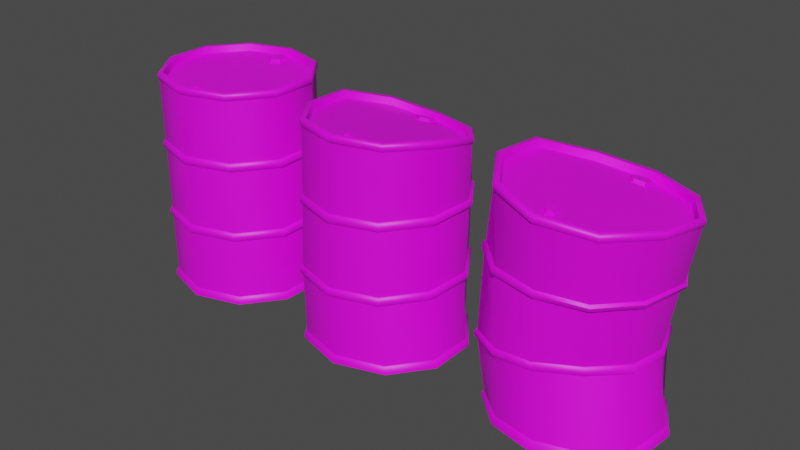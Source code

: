 # Source: Metal_Barrels.blend  (saved by Blender 2.93.20; exported with 4.5.12 LTS)
import bpy
from mathutils import Matrix  # noqa: F401  (used for matrix-valued properties, if any)

bpy.ops.wm.read_factory_settings(use_empty=True)
scene = bpy.context.scene
scene.name = 'Scene'

# ---- collections
col_collection = bpy.data.collections.new('Collection'); scene.collection.children.link(col_collection)

# ---- images (referenced by path relative to the original .blend; pixels are not part of the script)
import os
ASSET_DIR = os.environ.get("B2B_ASSET_DIR", "")  # directory of the original .blend (textures are referenced by path, not embedded)
HERE = os.path.dirname(os.path.abspath(__file__))  # packed textures are extracted next to this script under _unpacked/

def load_image(name, relpath, width, height, colorspace="sRGB"):
    """Load a texture the original file referenced (path relative to the .blend, or extracted next to this script)."""
    p = next((c for c in (os.path.join(HERE, relpath), os.path.join(ASSET_DIR, relpath)) if relpath and os.path.exists(c)), "")
    if p:
        img = bpy.data.images.load(p, check_existing=True)
        img.name = name
    else:  # same state as the original file: an image datablock whose file is absent (Cycles renders it pink)
        img = bpy.data.images.new(name, width, height)
        img.source = "FILE"
        img.filepath = "//" + (relpath or name)
    img.colorspace_settings.name = colorspace
    return img
img_uv_grid = load_image('Uv_Grid', '', 1024, 1024, 'sRGB')
img_barrel_metal_id = load_image('Barrel_Metal_ID', 'Barrel_Metal/Barrel_Metal_ID.png', 1024, 1024, 'sRGB')
img_abandoned_slipway_8k_hdr = load_image('abandoned_slipway_8k.hdr', 'abandoned_slipway_8k.hdr', 1024, 1024, 'Linear Rec.709')

# ---- materials (node trees are filled in below, after node groups)
mat_matti = bpy.data.materials.new('Matti')
mat_matti.use_transparent_shadow = False

# ---- node groups
ng_auto_smooth = bpy.data.node_groups.new('Auto Smooth', 'GeometryNodeTree')
_s = ng_auto_smooth.interface.new_socket(name='Geometry', in_out='OUTPUT', socket_type='NodeSocketGeometry')
_s = ng_auto_smooth.interface.new_socket(name='Geometry', in_out='INPUT', socket_type='NodeSocketGeometry')
_s = ng_auto_smooth.interface.new_socket(name='Angle', in_out='INPUT', socket_type='NodeSocketFloat')
_s.subtype = 'ANGLE'
_s.min_value = 0.0
_s.max_value = 3.142
ng_auto_smooth.is_modifier = True
_N = ng_auto_smooth.nodes; _L = ng_auto_smooth.links
n0 = _N.new('NodeGroupOutput'); n0.name = 'Group Output'; n0.location = (480, -100)
n1 = _N.new('NodeGroupInput'); n1.name = 'Group Input'; n1.location = (-420, -300)
n2 = _N.new('NodeGroupInput'); n2.name = 'Group Input.001'; n2.location = (-60, -100)
n3 = _N.new('GeometryNodeSetShadeSmooth'); n3.name = 'Set Shade Smooth'; n3.location = (120, -100)
n3.domain = 'EDGE'
n4 = _N.new('GeometryNodeSetShadeSmooth'); n4.name = 'Set Shade Smooth.001'; n4.location = (300, -100)
n5 = _N.new('GeometryNodeInputMeshEdgeAngle'); n5.name = 'Edge Angle'; n5.location = (-420, -220)
n6 = _N.new('GeometryNodeInputEdgeSmooth'); n6.name = 'Is Edge Smooth'; n6.location = (-60, -160)
n7 = _N.new('GeometryNodeInputShadeSmooth'); n7.name = 'Is Face Smooth'; n7.location = (-240, -340)
n8 = _N.new('FunctionNodeBooleanMath'); n8.name = 'Boolean Math'; n8.location = (-60, -220)
n9 = _N.new('FunctionNodeCompare'); n9.name = 'Compare'; n9.location = (-240, -180)
n9.operation = 'LESS_EQUAL'
_L.new(n5.outputs[0], n9.inputs[0])
_L.new(n4.outputs[0], n0.inputs[0])
_L.new(n1.outputs[1], n9.inputs[1])
_L.new(n9.outputs[0], n8.inputs[0])
_L.new(n7.outputs[0], n8.inputs[1])
_L.new(n2.outputs[0], n3.inputs[0])
_L.new(n6.outputs[0], n3.inputs[1])
_L.new(n3.outputs[0], n4.inputs[0])
_L.new(n8.outputs[0], n3.inputs[2])
n0.is_active_output = True

# ---- material node trees
mat_matti.use_nodes = True; mat_matti.node_tree.nodes.clear()
_N = mat_matti.node_tree.nodes; _L = mat_matti.node_tree.links
n0 = _N.new('ShaderNodeBsdfPrincipled'); n0.name = 'Principled BSDF'; n0.location = (10, 300)
n0.distribution = 'GGX'
n0.subsurface_method = 'BURLEY'
n0.inputs[3].default_value = 1.45
n0.inputs[27].default_value = (0.0, 0.0, 0.0, 1.0)
n0.inputs[28].default_value = 1.0
n1 = _N.new('ShaderNodeOutputMaterial'); n1.name = 'Material Output'; n1.location = (300, 300)
n2 = _N.new('ShaderNodeTexImage'); n2.name = 'Image Texture'; n2.location = (-543, 379)
n2.image = img_uv_grid
n3 = _N.new('ShaderNodeTexImage'); n3.name = 'Image Texture.001'; n3.location = (-537, -24)
n3.image = img_barrel_metal_id
_L.new(n0.outputs[0], n1.inputs[0])
_L.new(n2.outputs[0], n0.inputs[0])
n1.is_active_output = True

# ---- world
world_world = bpy.data.worlds.new('World'); scene.world = world_world
world_world.use_nodes = True; world_world.node_tree.nodes.clear()
_N = world_world.node_tree.nodes; _L = world_world.node_tree.links
n0 = _N.new('ShaderNodeMapping'); n0.name = 'Mapping'; n0.location = (27, 394)
n0.inputs[2].default_value = (-1.571, 0.0, 0.0)
n1 = _N.new('ShaderNodeTexCoord'); n1.name = 'Texture Coordinate'; n1.location = (-270, 355)
n2 = _N.new('ShaderNodeOutputWorld'); n2.name = 'World Output'; n2.location = (794, 319)
n3 = _N.new('ShaderNodeBackground'); n3.name = 'Background'; n3.location = (574, 296)
n3.inputs[0].default_value = (0.05509, 0.05509, 0.05509, 1.0)
n4 = _N.new('ShaderNodeTexImage'); n4.name = 'Image Texture'; n4.location = (247, 321)
n4.image = img_abandoned_slipway_8k_hdr
_L.new(n0.outputs[0], n4.inputs[0])
_L.new(n1.outputs[0], n0.inputs[0])
_L.new(n3.outputs[0], n2.inputs[0])
n2.is_active_output = True
world_world.use_sun_shadow = False
world_world.sun_shadow_jitter_overblur = 0.0

# ---- meshes
me_cylinder = bpy.data.meshes.new('Cylinder')
me_cylinder.from_pydata([(-0.5878, 0.809, 0.024), (1.619e-09, 0.9483, 2.001), (-0.9511, 0.309, 0.024), (0.5574, 0.7672, 2.001), (-0.9511, -0.309, 0.024), (0.9019, 0.293, 2.001), (-0.5878, -0.809, 0.024), (0.9019, -0.293, 2.001), (-8.742e-08, -1.0, 0.024), (0.5574, -0.7672, 2.001), (0.5878, -0.809, 0.024), (-8.337e-08, -0.9483, 2.001), (0.9511, -0.309, 0.024), (-0.5574, -0.7672, 2.001), (0.9511, 0.309, 0.024), (-0.9019, -0.293, 2.001), (0.5878, 0.809, 0.024), (-0.9019, 0.293, 2.001), (0.0, 1.0, 0.024), (-0.5574, 0.7672, 2.001), (0.0, 1.0, 0.709), (0.0, 1.0, 0.6255), (0.0, 1.0, 1.375), (0.0, 1.0, 1.292), (0.5878, 0.809, 1.292), (0.5878, 0.809, 1.375), (0.5878, 0.809, 0.6255), (0.5878, 0.809, 0.709), (0.9511, 0.309, 1.292), (0.9511, 0.309, 1.375), (0.9511, 0.309, 0.6255), (0.9511, 0.309, 0.709), (0.9511, -0.309, 1.292), (0.9511, -0.309, 1.375), (0.9511, -0.309, 0.6255), (0.9511, -0.309, 0.709), (0.5878, -0.809, 1.292), (0.5878, -0.809, 1.375), (0.5878, -0.809, 0.6255), (0.5878, -0.809, 0.709), (-8.742e-08, -1.0, 1.292), (-8.742e-08, -1.0, 1.375), (-8.742e-08, -1.0, 0.6255), (-8.742e-08, -1.0, 0.709), (-0.5878, -0.809, 1.292), (-0.5878, -0.809, 1.375), (-0.5878, -0.809, 0.6255), (-0.5878, -0.809, 0.709), (-0.9511, -0.309, 1.292), (-0.9511, -0.309, 1.375), (-0.9511, -0.309, 0.6255), (-0.9511, -0.309, 0.709), (-0.9511, 0.309, 1.292), (-0.9511, 0.309, 1.375), (-0.9511, 0.309, 0.6255), (-0.9511, 0.309, 0.709), (-0.5878, 0.809, 1.292), (-0.5878, 0.809, 1.375), (-0.5878, 0.809, 0.6255), (-0.5878, 0.809, 0.709), (0.6086, 0.8377, 0.6486), (0.6086, 0.8377, 0.686), (0.9847, 0.32, 0.6486), (0.9847, 0.32, 0.686), (0.9847, -0.32, 0.686), (0.9847, -0.32, 0.6486), (0.6086, -0.8377, 0.6486), (0.6086, -0.8377, 0.686), (-8.911e-08, -1.035, 0.686), (-8.911e-08, -1.035, 0.6486), (-0.6086, -0.8377, 0.6486), (-0.6086, -0.8377, 0.686), (-0.9847, -0.32, 0.6486), (-0.9847, -0.32, 0.686), (-0.9847, 0.32, 0.686), (-0.9847, 0.32, 0.6486), (1.404e-09, 1.035, 0.686), (1.404e-09, 1.035, 0.6486), (-0.6086, 0.8377, 0.6486), (-0.6086, 0.8377, 0.686), (0.6086, 0.8377, 1.315), (0.6086, 0.8377, 1.353), (0.9847, 0.32, 1.315), (0.9847, 0.32, 1.353), (0.9847, -0.32, 1.353), (0.9847, -0.32, 1.315), (0.6086, -0.8377, 1.315), (0.6086, -0.8377, 1.353), (-8.911e-08, -1.035, 1.353), (-8.911e-08, -1.035, 1.315), (-0.6086, -0.8377, 1.315), (-0.6086, -0.8377, 1.353), (-0.9847, -0.32, 1.315), (-0.9847, -0.32, 1.353), (-0.9847, 0.32, 1.353), (-0.9847, 0.32, 1.315), (1.404e-09, 1.035, 1.353), (1.404e-09, 1.035, 1.315), (-0.6086, 0.8377, 1.315), (-0.6086, 0.8377, 1.353), (0.0, 1.0, 0.06629), (0.5878, 0.809, 0.06629), (-0.5878, 0.809, 0.06629), (0.9511, 0.309, 0.06629), (0.9511, -0.309, 0.06629), (0.5878, -0.809, 0.06629), (-8.742e-08, -1.0, 0.06629), (-0.5878, -0.809, 0.06629), (-0.9511, -0.309, 0.06629), (-0.9511, 0.309, 0.06629), (7.646e-10, 1.039, 0.0006196), (0.6105, 0.8402, 0.0006196), (0.9877, 0.3209, 0.0006196), (0.9877, -0.3209, 0.0006196), (0.6105, -0.8402, 0.0006196), (-9.003e-08, -1.039, 0.0006196), (-0.6105, -0.8402, 0.0006196), (-0.9877, -0.3209, 0.0006196), (-0.9877, 0.3209, 0.0006196), (-0.6105, 0.8402, 0.0006196), (0.6105, 0.8402, 0.03575), (0.9877, 0.3209, 0.03575), (0.9877, -0.3209, 0.03575), (0.6105, -0.8402, 0.03575), (-9.003e-08, -1.039, 0.03575), (-0.6105, -0.8402, 0.03575), (-0.9877, -0.3209, 0.03575), (-0.9877, 0.3209, 0.03575), (7.646e-10, 1.039, 0.03575), (-0.6105, 0.8402, 0.03575), (-0.5878, 0.809, 1.933), (0.0, 1.0, 1.933), (0.5878, 0.809, 1.933), (0.9511, 0.309, 1.933), (0.9511, -0.309, 1.933), (0.5878, -0.809, 1.933), (-8.742e-08, -1.0, 1.933), (-0.5878, -0.809, 1.933), (-0.9511, -0.309, 1.933), (-0.9511, 0.309, 1.933), (-0.6013, 0.8276, 1.981), (-0.6013, 0.8276, 1.953), (9.092e-10, 1.023, 1.981), (9.092e-10, 1.023, 1.953), (0.6013, 0.8276, 1.981), (0.6013, 0.8276, 1.953), (0.9729, 0.3161, 1.953), (0.9729, 0.3161, 1.981), (0.9729, -0.3161, 1.981), (0.9729, -0.3161, 1.953), (0.6013, -0.8276, 1.981), (0.6013, -0.8276, 1.953), (-8.852e-08, -1.023, 1.981), (-8.852e-08, -1.023, 1.953), (-0.6013, -0.8276, 1.981), (-0.6013, -0.8276, 1.953), (-0.9729, -0.3161, 1.981), (-0.9729, -0.3161, 1.953), (-0.9729, 0.3161, 1.981), (-0.9729, 0.3161, 1.953), (0.5878, 0.809, 2.001), (0.0, 1.0, 2.001), (0.9511, 0.309, 2.001), (0.9511, -0.309, 2.001), (0.5878, -0.809, 2.001), (-8.742e-08, -1.0, 2.001), (-0.5878, -0.809, 2.001), (-0.9511, -0.309, 2.001), (-0.9511, 0.309, 2.001), (-0.5878, 0.809, 2.001), (0.5437, 0.7484, 1.938), (1.337e-09, 0.9251, 1.938), (0.8798, 0.2859, 1.938), (0.8798, -0.2859, 1.938), (0.5437, -0.7484, 1.938), (-8.157e-08, -0.9251, 1.938), (-0.5437, -0.7484, 1.938), (-0.8798, -0.2859, 1.938), (-0.8798, 0.2859, 1.938), (-0.5437, 0.7484, 1.938), (6.004e-08, 0.8344, 1.971), (-0.1022, 0.7723, 1.971), (-0.1022, 0.6482, 1.971), (7.036e-08, 0.5862, 1.971), (0.1022, 0.6482, 1.971), (0.1022, 0.7723, 1.971), (5.262e-08, -0.6393, 1.968), (-0.05297, -0.6715, 1.968), (-0.05297, -0.7358, 1.968), (5.796e-08, -0.7679, 1.968), (0.05297, -0.7358, 1.968), (0.05297, -0.6715, 1.968), (0.0, 1.0, 0.0006196), (0.5878, 0.809, 0.0006196), (0.9511, 0.309, 0.0006196), (0.9511, -0.309, 0.0006196), (0.5878, -0.809, 0.0006196), (-8.742e-08, -1.0, 0.0006196), (-0.5878, -0.809, 0.0006196), (-0.9511, -0.309, 0.0006196), (-0.9511, 0.309, 0.0006196), (-0.5878, 0.809, 0.0006196), (0.1022, 0.6482, 1.945), (0.1022, 0.7723, 1.945), (-0.1022, 0.6482, 1.945), (7.036e-08, 0.5862, 1.945), (6.004e-08, 0.8344, 1.945), (-0.1022, 0.7723, 1.945), (-0.1334, 0.7913, 1.938), (6.466e-08, 0.8723, 1.938), (-0.1334, 0.6293, 1.938), (7.813e-08, 0.5483, 1.938), (0.1334, 0.6293, 1.938), (0.1334, 0.7913, 1.938), (0.1334, 0.6293, 1.945), (-0.1334, 0.6293, 1.945), (6.466e-08, 0.8723, 1.945), (0.1334, 0.7913, 1.945), (7.813e-08, 0.5483, 1.945), (-0.1334, 0.7913, 1.945), (0.05297, -0.7358, 1.945), (0.05297, -0.6715, 1.945), (-0.05297, -0.7358, 1.945), (5.796e-08, -0.7679, 1.945), (5.262e-08, -0.6393, 1.945), (-0.05297, -0.6715, 1.945), (-0.07466, -0.6593, 1.938), (5.483e-08, -0.6144, 1.938), (-0.07466, -0.748, 1.938), (7.122e-08, -0.7928, 1.938), (0.07466, -0.748, 1.938), (0.07466, -0.6593, 1.938), (0.07466, -0.748, 1.945), (-0.07466, -0.748, 1.945), (5.483e-08, -0.6144, 1.945), (0.07466, -0.6593, 1.945), (7.122e-08, -0.7928, 1.945), (-0.07466, -0.6593, 1.945)], [], [(133, 146, 149, 134), (27, 24, 28, 31), (31, 28, 32, 35), (35, 32, 36, 39), (39, 36, 40, 43), (43, 40, 44, 47), (47, 44, 48, 51), (51, 48, 52, 55), (7, 5, 172, 173), (55, 52, 56, 59), (132, 145, 146, 133), (201, 192, 18, 0), (20, 23, 24, 27), (139, 159, 141, 130), (25, 29, 83, 81), (109, 54, 58, 102), (130, 141, 143, 131), (108, 50, 54, 109), (107, 46, 50, 108), (138, 157, 159, 139), (106, 42, 46, 107), (137, 155, 157, 138), (105, 38, 42, 106), (136, 153, 155, 137), (104, 34, 38, 105), (135, 151, 153, 136), (103, 30, 34, 104), (134, 149, 151, 135), (101, 26, 30, 103), (102, 58, 21, 100), (59, 56, 23, 20), (97, 80, 24, 23), (55, 59, 79, 74), (53, 57, 99, 94), (75, 78, 58, 54), (95, 98, 56, 52), (47, 51, 73, 71), (45, 49, 93, 91), (43, 47, 71, 68), (41, 45, 91, 88), (69, 70, 46, 42), (89, 90, 44, 40), (35, 39, 67, 64), (33, 37, 87, 84), (65, 66, 38, 34), (85, 86, 36, 32), (20, 27, 61, 76), (22, 25, 81, 96), (60, 62, 30, 26), (80, 82, 28, 24), (100, 21, 26, 101), (29, 33, 84, 83), (82, 85, 32, 28), (37, 41, 88, 87), (86, 89, 40, 36), (90, 92, 48, 44), (49, 53, 94, 93), (92, 95, 52, 48), (57, 22, 96, 99), (98, 97, 23, 56), (27, 31, 63, 61), (31, 35, 64, 63), (62, 65, 34, 30), (39, 43, 68, 67), (66, 69, 42, 38), (70, 72, 50, 46), (51, 55, 74, 73), (72, 75, 54, 50), (59, 20, 76, 79), (78, 77, 21, 58), (77, 78, 79, 76), (69, 66, 67, 68), (97, 98, 99, 96), (89, 86, 87, 88), (75, 72, 73, 74), (72, 70, 71, 73), (65, 62, 63, 64), (62, 60, 61, 63), (95, 92, 93, 94), (92, 90, 91, 93), (85, 82, 83, 84), (82, 80, 81, 83), (80, 97, 96, 81), (86, 85, 84, 87), (90, 89, 88, 91), (98, 95, 94, 99), (60, 77, 76, 61), (66, 65, 64, 67), (70, 69, 68, 71), (78, 75, 74, 79), (77, 60, 26, 21), (196, 195, 113, 114), (105, 106, 124, 123), (199, 198, 116, 117), (104, 105, 123, 122), (195, 194, 112, 113), (192, 201, 119, 110), (103, 104, 122, 121), (198, 197, 115, 116), (101, 103, 121, 120), (194, 193, 111, 112), (110, 128, 120, 111), (119, 129, 128, 110), (111, 120, 121, 112), (112, 121, 122, 113), (113, 122, 123, 114), (114, 123, 124, 115), (115, 124, 125, 116), (116, 125, 126, 117), (117, 126, 127, 118), (118, 127, 129, 119), (106, 107, 125, 124), (200, 199, 117, 118), (107, 108, 126, 125), (193, 192, 110, 111), (100, 101, 120, 128), (197, 196, 114, 115), (108, 109, 127, 126), (102, 100, 128, 129), (201, 200, 118, 119), (109, 102, 129, 127), (29, 133, 134, 33), (33, 134, 135, 37), (37, 135, 136, 41), (41, 136, 137, 45), (45, 137, 138, 49), (49, 138, 139, 53), (53, 139, 130, 57), (57, 130, 131, 22), (22, 131, 132, 25), (25, 132, 133, 29), (147, 162, 163, 148), (148, 163, 164, 150), (150, 164, 165, 152), (152, 165, 166, 154), (154, 166, 167, 156), (156, 167, 168, 158), (131, 143, 145, 132), (140, 169, 161, 142), (142, 161, 160, 144), (144, 160, 162, 147), (147, 148, 149, 146), (148, 150, 151, 149), (150, 152, 153, 151), (152, 154, 155, 153), (154, 156, 157, 155), (156, 158, 159, 157), (158, 140, 141, 159), (140, 142, 143, 141), (142, 144, 145, 143), (144, 147, 146, 145), (158, 168, 169, 140), (1, 3, 160, 161), (3, 5, 162, 160), (5, 7, 163, 162), (7, 9, 164, 163), (9, 11, 165, 164), (11, 13, 166, 165), (13, 15, 167, 166), (15, 17, 168, 167), (17, 19, 169, 168), (19, 1, 161, 169), (170, 171, 179, 178, 177, 176, 175, 174, 173, 172), (1, 19, 179, 171), (15, 13, 176, 177), (9, 7, 173, 174), (3, 1, 171, 170), (17, 15, 177, 178), (11, 9, 174, 175), (5, 3, 170, 172), (19, 17, 178, 179), (13, 11, 175, 176), (202, 203, 185, 184), (204, 205, 183, 182), (206, 207, 181, 180), (203, 206, 180, 185), (205, 202, 184, 183), (207, 204, 182, 181), (181, 182, 183, 184, 185, 180), (220, 221, 191, 190), (222, 223, 189, 188), (224, 225, 187, 186), (221, 224, 186, 191), (223, 220, 190, 189), (225, 222, 188, 187), (187, 188, 189, 190, 191, 186), (199, 200, 2, 4), (192, 193, 16, 18), (197, 198, 6, 8), (195, 196, 10, 12), (200, 201, 0, 2), (193, 194, 14, 16), (198, 199, 4, 6), (18, 16, 14, 12, 10, 8, 6, 4, 2, 0), (194, 195, 12, 14), (196, 197, 8, 10), (206, 203, 217, 216), (203, 202, 214, 217), (202, 205, 218, 214), (205, 204, 215, 218), (208, 210, 215, 219), (211, 212, 214, 218), (213, 209, 216, 217), (209, 208, 219, 216), (210, 211, 218, 215), (212, 213, 217, 214), (207, 206, 216, 219), (204, 207, 219, 215), (224, 221, 235, 234), (221, 220, 232, 235), (220, 223, 236, 232), (226, 228, 233, 237), (229, 230, 232, 236), (231, 227, 234, 235), (227, 226, 237, 234), (228, 229, 236, 233), (230, 231, 235, 232), (225, 224, 234, 237), (222, 225, 237, 233), (223, 222, 233, 236)])
me_cylinder.polygons.foreach_set('use_smooth', [1, 1, 1, 1, 1, 1, 1, 1, 1, 1, 1, 1, 1, 1, 1, 1, 1, 1, 1, 1, 1, 1, 1, 1, 1, 1, 1, 1, 1, 1, 1, 1, 1, 1, 1, 1, 1, 1, 1, 1, 1, 1, 1, 1, 1, 1, 1, 1, 1, 1, 1, 1, 1, 1, 1, 1, 1, 1, 1, 1, 1, 1, 1, 1, 1, 1, 1, 1, 1, 1, 1, 1, 1, 1, 1, 1, 1, 1, 1, 1, 1, 1, 1, 1, 1, 1, 1, 1, 1, 1, 1, 1, 1, 1, 1, 1, 1, 1, 1, 1, 1, 1, 1, 1, 1, 1, 1, 1, 1, 1, 1, 1, 1, 1, 1, 1, 1, 1, 1, 1, 1, 1, 1, 1, 1, 1, 1, 1, 1, 1, 1, 1, 1, 1, 1, 1, 1, 1, 1, 1, 1, 1, 1, 1, 1, 1, 1, 1, 1, 1, 1, 1, 1, 1, 1, 1, 1, 1, 1, 1, 1, 1, 1, 1, 1, 1, 1, 1, 1, 1, 1, 1, 0, 0, 0, 0, 0, 0, 0, 0, 0, 0, 0, 0, 0, 0, 1, 1, 1, 1, 1, 1, 1, 1, 1, 1, 0, 0, 0, 0, 0, 0, 0, 0, 0, 0, 0, 0, 0, 0, 0, 0, 0, 0, 0, 0, 0, 0, 0, 0])
_k = set([(20, 27), (20, 59), (21, 26), (21, 58), (22, 25), (22, 57), (23, 24), (23, 56), (24, 28), (25, 29), (26, 30), (27, 31), (28, 32), (29, 33), (30, 34), (31, 35), (32, 36), (33, 37), (34, 38), (35, 39), (36, 40), (37, 41), (38, 42), (39, 43), (40, 44), (41, 45), (42, 46), (43, 47), (44, 48), (45, 49), (46, 50), (47, 51), (48, 52), (49, 53), (50, 54), (51, 55), (52, 56), (53, 57), (54, 58), (55, 59), (100, 101), (100, 102), (101, 103), (102, 109), (103, 104), (104, 105), (105, 106), (106, 107), (107, 108), (108, 109), (130, 131), (130, 139), (131, 132), (132, 133), (133, 134), (134, 135), (135, 136), (136, 137), (137, 138), (138, 139)])
me_cylinder.attributes.new('sharp_edge', 'BOOLEAN', 'EDGE').data.foreach_set('value', [ (min(e.vertices), max(e.vertices)) in _k for e in me_cylinder.edges])
_uv = me_cylinder.uv_layers.new(name='UVMap')
_uv.uv.foreach_set('vector', [0.0186, 0.5008, 0.02367, 0.5008, 0.02367, 0.5983, 0.0186, 0.5983, 0.649, 0.5986, 0.5555, 0.5986, 0.5555, 0.4995, 0.649, 0.4995, 0.649, 0.4995, 0.5555, 0.4995, 0.5555, 0.4004, 0.649, 0.4004, 0.649, 0.4004, 0.5555, 0.4004, 0.5555, 0.3014, 0.649, 0.3014, 0.649, 0.3014, 0.5555, 0.3014, 0.5555, 0.2023, 0.649, 0.2023, 0.649, 0.2023, 0.5555, 0.2023, 0.5555, 0.1032, 0.649, 0.1032, 0.649, 0.1032, 0.5555, 0.1032, 0.5555, 0.004159, 0.649, 0.004159, 0.649, 0.9949, 0.5555, 0.9949, 0.5555, 0.8958, 0.649, 0.8958, 0.042, 0.5983, 0.042, 0.5008, 0.05319, 0.5008, 0.05319, 0.5983, 0.649, 0.8958, 0.5555, 0.8958, 0.5555, 0.7967, 0.649, 0.7967, 0.0186, 0.4033, 0.02367, 0.4033, 0.02367, 0.5008, 0.0186, 0.5008, 0.9003, 0.7951, 0.9003, 0.6964, 0.9042, 0.6964, 0.9042, 0.7951, 0.649, 0.6976, 0.5555, 0.6976, 0.5555, 0.5986, 0.649, 0.5986, 0.0186, 0.1109, 0.02367, 0.1109, 0.02367, 0.2083, 0.0186, 0.2083, 0.9683, 0.5962, 0.9682, 0.4987, 0.9748, 0.4988, 0.9749, 0.5962, 0.6573, 0.1032, 0.747, 0.1032, 0.747, 0.2023, 0.6573, 0.2023, 0.0186, 0.2083, 0.02367, 0.2083, 0.02367, 0.3058, 0.0186, 0.3058, 0.6573, 0.004159, 0.747, 0.004159, 0.747, 0.1032, 0.6573, 0.1032, 0.6573, 0.8958, 0.747, 0.8958, 0.747, 0.9949, 0.6573, 0.9949, 0.0186, 0.01336, 0.02367, 0.01336, 0.02367, 0.1109, 0.0186, 0.1109, 0.6573, 0.7967, 0.747, 0.7967, 0.747, 0.8958, 0.6573, 0.8958, 0.0186, 0.8908, 0.02367, 0.8908, 0.02367, 0.9883, 0.0186, 0.9883, 0.6573, 0.6976, 0.747, 0.6976, 0.747, 0.7967, 0.6573, 0.7967, 0.0186, 0.7933, 0.02367, 0.7933, 0.02367, 0.8908, 0.0186, 0.8908, 0.6573, 0.5986, 0.747, 0.5986, 0.747, 0.6976, 0.6573, 0.6976, 0.0186, 0.6958, 0.02367, 0.6958, 0.02367, 0.7933, 0.0186, 0.7933, 0.6573, 0.4995, 0.747, 0.4995, 0.747, 0.5986, 0.6573, 0.5986, 0.0186, 0.5983, 0.02367, 0.5983, 0.02367, 0.6958, 0.0186, 0.6958, 0.6573, 0.4004, 0.747, 0.4004, 0.747, 0.4995, 0.6573, 0.4995, 0.6573, 0.2023, 0.747, 0.2023, 0.747, 0.3014, 0.6573, 0.3014, 0.649, 0.7967, 0.5555, 0.7967, 0.5555, 0.6976, 0.649, 0.6976, 0.9811, 0.6935, 0.9811, 0.5961, 0.9877, 0.5961, 0.9877, 0.6936, 0.9393, 0.8885, 0.9392, 0.7911, 0.9458, 0.7911, 0.9458, 0.8885, 0.9685, 0.8884, 0.9684, 0.791, 0.975, 0.791, 0.975, 0.8884, 0.9519, 0.8885, 0.952, 0.791, 0.9586, 0.7911, 0.9587, 0.8885, 0.9811, 0.8884, 0.9812, 0.791, 0.9878, 0.791, 0.9879, 0.8884, 0.9387, 0.1091, 0.9383, 0.006128, 0.9456, 0.004159, 0.9455, 0.1091, 0.9679, 0.1091, 0.9675, 0.006129, 0.9748, 0.004159, 0.9747, 0.1091, 0.9388, 0.2065, 0.9387, 0.1091, 0.9455, 0.1091, 0.9454, 0.2065, 0.968, 0.2065, 0.9679, 0.1091, 0.9747, 0.1091, 0.9746, 0.2065, 0.9516, 0.2065, 0.9516, 0.1091, 0.9582, 0.1091, 0.9582, 0.2065, 0.9808, 0.2065, 0.9808, 0.1091, 0.9873, 0.1091, 0.9874, 0.2065, 0.9389, 0.4014, 0.9388, 0.3039, 0.9455, 0.304, 0.9455, 0.4014, 0.9681, 0.4013, 0.9681, 0.3039, 0.9747, 0.3039, 0.9747, 0.4013, 0.9517, 0.4013, 0.9517, 0.3039, 0.9583, 0.3039, 0.9583, 0.4014, 0.9809, 0.4013, 0.9808, 0.3039, 0.9874, 0.3039, 0.9875, 0.4013, 0.9391, 0.6936, 0.9391, 0.5962, 0.9457, 0.5962, 0.9458, 0.6937, 0.9684, 0.6936, 0.9683, 0.5962, 0.9749, 0.5962, 0.9749, 0.6936, 0.9519, 0.5962, 0.9518, 0.4988, 0.9584, 0.4988, 0.9585, 0.5962, 0.9811, 0.5961, 0.981, 0.4987, 0.9876, 0.4987, 0.9877, 0.5961, 0.6573, 0.3014, 0.747, 0.3014, 0.747, 0.4004, 0.6573, 0.4004, 0.9682, 0.4987, 0.9681, 0.4013, 0.9747, 0.4013, 0.9748, 0.4988, 0.981, 0.4987, 0.9809, 0.4013, 0.9875, 0.4013, 0.9876, 0.4987, 0.9681, 0.3039, 0.968, 0.2065, 0.9746, 0.2065, 0.9747, 0.3039, 0.9808, 0.3039, 0.9808, 0.2065, 0.9874, 0.2065, 0.9874, 0.3039, 0.9808, 0.1091, 0.9816, 0.004204, 0.9883, 0.006094, 0.9873, 0.1091, 0.9675, 0.9914, 0.9685, 0.8884, 0.975, 0.8884, 0.9742, 0.9933, 0.981, 0.9933, 0.9811, 0.8884, 0.9879, 0.8884, 0.9883, 0.9913, 0.9684, 0.791, 0.9684, 0.6936, 0.9749, 0.6936, 0.975, 0.791, 0.9812, 0.791, 0.9811, 0.6935, 0.9877, 0.6936, 0.9878, 0.791, 0.9391, 0.5962, 0.939, 0.4988, 0.9456, 0.4988, 0.9457, 0.5962, 0.939, 0.4988, 0.9389, 0.4014, 0.9455, 0.4014, 0.9456, 0.4988, 0.9518, 0.4988, 0.9517, 0.4013, 0.9583, 0.4014, 0.9584, 0.4988, 0.9388, 0.3039, 0.9388, 0.2065, 0.9454, 0.2065, 0.9455, 0.304, 0.9517, 0.3039, 0.9516, 0.2065, 0.9582, 0.2065, 0.9583, 0.3039, 0.9516, 0.1091, 0.9524, 0.004204, 0.9592, 0.006094, 0.9582, 0.1091, 0.9383, 0.9915, 0.9393, 0.8885, 0.9458, 0.8885, 0.945, 0.9934, 0.9518, 0.9934, 0.9519, 0.8885, 0.9587, 0.8885, 0.9592, 0.9914, 0.9392, 0.7911, 0.9391, 0.6936, 0.9458, 0.6937, 0.9458, 0.7911, 0.952, 0.791, 0.952, 0.6936, 0.9586, 0.6936, 0.9586, 0.7911, 0.952, 0.6936, 0.952, 0.791, 0.9458, 0.7911, 0.9458, 0.6937, 0.9516, 0.2065, 0.9517, 0.3039, 0.9455, 0.304, 0.9454, 0.2065, 0.9811, 0.6935, 0.9812, 0.791, 0.975, 0.791, 0.9749, 0.6936, 0.9808, 0.2065, 0.9808, 0.3039, 0.9747, 0.3039, 0.9746, 0.2065, 0.9519, 0.8885, 0.9518, 0.9934, 0.945, 0.9934, 0.9458, 0.8885, 0.9524, 0.004204, 0.9516, 0.1091, 0.9455, 0.1091, 0.9456, 0.004159, 0.9517, 0.4013, 0.9518, 0.4988, 0.9456, 0.4988, 0.9455, 0.4014, 0.9518, 0.4988, 0.9519, 0.5962, 0.9457, 0.5962, 0.9456, 0.4988, 0.9811, 0.8884, 0.981, 0.9933, 0.9742, 0.9933, 0.975, 0.8884, 0.9816, 0.004204, 0.9808, 0.1091, 0.9747, 0.1091, 0.9748, 0.004159, 0.9809, 0.4013, 0.981, 0.4987, 0.9748, 0.4988, 0.9747, 0.4013, 0.981, 0.4987, 0.9811, 0.5961, 0.9749, 0.5962, 0.9748, 0.4988, 0.9811, 0.5961, 0.9811, 0.6935, 0.9749, 0.6936, 0.9749, 0.5962, 0.9808, 0.3039, 0.9809, 0.4013, 0.9747, 0.4013, 0.9747, 0.3039, 0.9808, 0.1091, 0.9808, 0.2065, 0.9746, 0.2065, 0.9747, 0.1091, 0.9812, 0.791, 0.9811, 0.8884, 0.975, 0.8884, 0.975, 0.791, 0.9519, 0.5962, 0.952, 0.6936, 0.9458, 0.6937, 0.9457, 0.5962, 0.9517, 0.3039, 0.9517, 0.4013, 0.9455, 0.4014, 0.9455, 0.304, 0.9516, 0.1091, 0.9516, 0.2065, 0.9454, 0.2065, 0.9455, 0.1091, 0.952, 0.791, 0.9519, 0.8885, 0.9458, 0.8885, 0.9458, 0.7911, 0.952, 0.6936, 0.9519, 0.5962, 0.9585, 0.5962, 0.9586, 0.6936, 0.9003, 0.3019, 0.9003, 0.4005, 0.8938, 0.4005, 0.8938, 0.3019, 0.8797, 0.3019, 0.8797, 0.2033, 0.888, 0.2033, 0.888, 0.3019, 0.9003, 0.006004, 0.9003, 0.1046, 0.8938, 0.1046, 0.8938, 0.006004, 0.8797, 0.4005, 0.8797, 0.3019, 0.888, 0.3019, 0.888, 0.4005, 0.9003, 0.4005, 0.9003, 0.4992, 0.8938, 0.4992, 0.8938, 0.4005, 0.9003, 0.6964, 0.9003, 0.7951, 0.8938, 0.7951, 0.8938, 0.6964, 0.8797, 0.4992, 0.8797, 0.4005, 0.888, 0.4005, 0.888, 0.4992, 0.9003, 0.1046, 0.9003, 0.2033, 0.8938, 0.2033, 0.8938, 0.1046, 0.8797, 0.5978, 0.8797, 0.4992, 0.888, 0.4992, 0.888, 0.5978, 0.9003, 0.4992, 0.9003, 0.5978, 0.8938, 0.5978, 0.8938, 0.4992, 0.8938, 0.6964, 0.888, 0.6964, 0.888, 0.5978, 0.8938, 0.5978, 0.8938, 0.7951, 0.888, 0.7951, 0.888, 0.6964, 0.8938, 0.6964, 0.8938, 0.5978, 0.888, 0.5978, 0.888, 0.4992, 0.8938, 0.4992, 0.8938, 0.4992, 0.888, 0.4992, 0.888, 0.4005, 0.8938, 0.4005, 0.8938, 0.4005, 0.888, 0.4005, 0.888, 0.3019, 0.8938, 0.3019, 0.8938, 0.3019, 0.888, 0.3019, 0.888, 0.2033, 0.8938, 0.2033, 0.8938, 0.2033, 0.888, 0.2033, 0.888, 0.1046, 0.8938, 0.1046, 0.8938, 0.1046, 0.888, 0.1046, 0.888, 0.006004, 0.8938, 0.006004, 0.8938, 0.9923, 0.888, 0.9923, 0.888, 0.8937, 0.8938, 0.8937, 0.8938, 0.8937, 0.888, 0.8937, 0.888, 0.7951, 0.8938, 0.7951, 0.8797, 0.2033, 0.8797, 0.1046, 0.888, 0.1046, 0.888, 0.2033, 0.9003, 0.8937, 0.9003, 0.9923, 0.8938, 0.9923, 0.8938, 0.8937, 0.8797, 0.1046, 0.8797, 0.006004, 0.888, 0.006004, 0.888, 0.1046, 0.9003, 0.5978, 0.9003, 0.6964, 0.8938, 0.6964, 0.8938, 0.5978, 0.8797, 0.6964, 0.8797, 0.5978, 0.888, 0.5978, 0.888, 0.6964, 0.9003, 0.2033, 0.9003, 0.3019, 0.8938, 0.3019, 0.8938, 0.2033, 0.8797, 0.9923, 0.8797, 0.8937, 0.888, 0.8937, 0.888, 0.9923, 0.8797, 0.7951, 0.8797, 0.6964, 0.888, 0.6964, 0.888, 0.7951, 0.9003, 0.7951, 0.9003, 0.8937, 0.8938, 0.8937, 0.8938, 0.7951, 0.8797, 0.8937, 0.8797, 0.7951, 0.888, 0.7951, 0.888, 0.8937, 0.8446, 0.4995, 0.7553, 0.4995, 0.7553, 0.4004, 0.8446, 0.4004, 0.8446, 0.4004, 0.7553, 0.4004, 0.7553, 0.3014, 0.8446, 0.3014, 0.8446, 0.3014, 0.7553, 0.3014, 0.7553, 0.2023, 0.8446, 0.2023, 0.8446, 0.2023, 0.7553, 0.2023, 0.7553, 0.1032, 0.8446, 0.1032, 0.8446, 0.1032, 0.7553, 0.1032, 0.7553, 0.004159, 0.8446, 0.004159, 0.8446, 0.9949, 0.7553, 0.9949, 0.7553, 0.8958, 0.8446, 0.8958, 0.8446, 0.8958, 0.7553, 0.8958, 0.7553, 0.7967, 0.8446, 0.7967, 0.8446, 0.7967, 0.7553, 0.7967, 0.7553, 0.6976, 0.8446, 0.6976, 0.8446, 0.6976, 0.7553, 0.6976, 0.7553, 0.5986, 0.8446, 0.5986, 0.8446, 0.5986, 0.7553, 0.5986, 0.7553, 0.4995, 0.8446, 0.4995, 0.02833, 0.5008, 0.0334, 0.5008, 0.0334, 0.5983, 0.02833, 0.5983, 0.02833, 0.5983, 0.0334, 0.5983, 0.0334, 0.6958, 0.02833, 0.6958, 0.02833, 0.6958, 0.0334, 0.6958, 0.0334, 0.7933, 0.02833, 0.7933, 0.02833, 0.7933, 0.0334, 0.7933, 0.0334, 0.8908, 0.02833, 0.8908, 0.02833, 0.8908, 0.0334, 0.8908, 0.0334, 0.9883, 0.02833, 0.9883, 0.02833, 0.01336, 0.0334, 0.01336, 0.0334, 0.1109, 0.02833, 0.1109, 0.0186, 0.3058, 0.02367, 0.3058, 0.02367, 0.4033, 0.0186, 0.4033, 0.02833, 0.2083, 0.0334, 0.2083, 0.0334, 0.3058, 0.02833, 0.3058, 0.02833, 0.3058, 0.0334, 0.3058, 0.0334, 0.4033, 0.02833, 0.4033, 0.02833, 0.4033, 0.0334, 0.4033, 0.0334, 0.5008, 0.02833, 0.5008, 0.02833, 0.5008, 0.02833, 0.5983, 0.02367, 0.5983, 0.02367, 0.5008, 0.02833, 0.5983, 0.02833, 0.6958, 0.02367, 0.6958, 0.02367, 0.5983, 0.02833, 0.6958, 0.02833, 0.7933, 0.02367, 0.7933, 0.02367, 0.6958, 0.02833, 0.7933, 0.02833, 0.8908, 0.02367, 0.8908, 0.02367, 0.7933, 0.02833, 0.8908, 0.02833, 0.9883, 0.02367, 0.9883, 0.02367, 0.8908, 0.02833, 0.01336, 0.02833, 0.1109, 0.02367, 0.1109, 0.02367, 0.01336, 0.02833, 0.1109, 0.02833, 0.2083, 0.02367, 0.2083, 0.02367, 0.1109, 0.02833, 0.2083, 0.02833, 0.3058, 0.02367, 0.3058, 0.02367, 0.2083, 0.02833, 0.3058, 0.02833, 0.4033, 0.02367, 0.4033, 0.02367, 0.3058, 0.02833, 0.4033, 0.02833, 0.5008, 0.02367, 0.5008, 0.02367, 0.4033, 0.02833, 0.1109, 0.0334, 0.1109, 0.0334, 0.2083, 0.02833, 0.2083, 0.042, 0.3058, 0.042, 0.4033, 0.0334, 0.4033, 0.0334, 0.3058, 0.042, 0.4033, 0.042, 0.5008, 0.0334, 0.5008, 0.0334, 0.4033, 0.042, 0.5008, 0.042, 0.5983, 0.0334, 0.5983, 0.0334, 0.5008, 0.042, 0.5983, 0.042, 0.6958, 0.0334, 0.6958, 0.0334, 0.5983, 0.042, 0.6958, 0.042, 0.7933, 0.0334, 0.7933, 0.0334, 0.6958, 0.042, 0.7933, 0.042, 0.8908, 0.0334, 0.8908, 0.0334, 0.7933, 0.042, 0.8908, 0.042, 0.9883, 0.0334, 0.9883, 0.0334, 0.8908, 0.042, 0.01336, 0.042, 0.1109, 0.0334, 0.1109, 0.0334, 0.01336, 0.042, 0.1109, 0.042, 0.2083, 0.0334, 0.2083, 0.0334, 0.1109, 0.042, 0.2083, 0.042, 0.3058, 0.0334, 0.3058, 0.0334, 0.2083, 0.4704, 0.3614, 0.5243, 0.4355, 0.5243, 0.5272, 0.4704, 0.6013, 0.3833, 0.6296, 0.2961, 0.6013, 0.2422, 0.5272, 0.2422, 0.4355, 0.2961, 0.3614, 0.3833, 0.3331, 0.042, 0.3058, 0.042, 0.2083, 0.05319, 0.2083, 0.05319, 0.3058, 0.042, 0.9883, 0.042, 0.8908, 0.05319, 0.8908, 0.05319, 0.9883, 0.042, 0.6958, 0.042, 0.5983, 0.05319, 0.5983, 0.05319, 0.6958, 0.042, 0.4033, 0.042, 0.3058, 0.05319, 0.3058, 0.05319, 0.4033, 0.042, 0.1109, 0.042, 0.01336, 0.05319, 0.01336, 0.05319, 0.1109, 0.042, 0.7933, 0.042, 0.6958, 0.05319, 0.6958, 0.05319, 0.7933, 0.042, 0.5008, 0.042, 0.4033, 0.05319, 0.4033, 0.05319, 0.5008, 0.042, 0.2083, 0.042, 0.1109, 0.05319, 0.1109, 0.05319, 0.2083, 0.042, 0.8908, 0.042, 0.7933, 0.05319, 0.7933, 0.05319, 0.8908, 0.1673, 0.8113, 0.2023, 0.7869, 0.2039, 0.7963, 0.1761, 0.815, 0.2048, 0.8693, 0.1682, 0.8521, 0.1755, 0.8464, 0.2032, 0.8599, 0.2389, 0.8041, 0.2398, 0.8449, 0.2309, 0.8412, 0.2315, 0.8098, 0.2023, 0.7869, 0.2389, 0.8041, 0.2315, 0.8098, 0.2039, 0.7963, 0.1682, 0.8521, 0.1673, 0.8113, 0.1761, 0.815, 0.1755, 0.8464, 0.2398, 0.8449, 0.2048, 0.8693, 0.2032, 0.8599, 0.2309, 0.8412, 0.2309, 0.8412, 0.2032, 0.8599, 0.1755, 0.8464, 0.1761, 0.815, 0.2039, 0.7963, 0.2315, 0.8098, 0.3189, 0.8153, 0.3002, 0.828, 0.2991, 0.8202, 0.3118, 0.8122, 0.2993, 0.7841, 0.3186, 0.7937, 0.3126, 0.7982, 0.3004, 0.7918, 0.2809, 0.8184, 0.2806, 0.7967, 0.2877, 0.7999, 0.2869, 0.8139, 0.3002, 0.828, 0.2809, 0.8184, 0.2869, 0.8139, 0.2991, 0.8202, 0.3186, 0.7937, 0.3189, 0.8153, 0.3118, 0.8122, 0.3126, 0.7982, 0.2806, 0.7967, 0.2993, 0.7841, 0.3004, 0.7918, 0.2877, 0.7999, 0.2877, 0.7999, 0.3004, 0.7918, 0.3126, 0.7982, 0.3118, 0.8122, 0.2991, 0.8202, 0.2869, 0.8139, 0.9003, 0.9923, 0.9003, 0.8937, 0.9042, 0.8937, 0.9042, 0.9923, 0.9003, 0.6964, 0.9003, 0.5978, 0.9042, 0.5978, 0.9042, 0.6964, 0.9003, 0.2033, 0.9003, 0.1046, 0.9042, 0.1046, 0.9042, 0.2033, 0.9003, 0.4005, 0.9003, 0.3019, 0.9042, 0.3019, 0.9042, 0.4005, 0.9003, 0.8937, 0.9003, 0.7951, 0.9042, 0.7951, 0.9042, 0.8937, 0.9003, 0.5978, 0.9003, 0.4992, 0.9042, 0.4992, 0.9042, 0.5978, 0.9003, 0.1046, 0.9003, 0.006004, 0.9042, 0.006004, 0.9042, 0.1046, 0.3005, 0.2941, 0.2422, 0.214, 0.2422, 0.1149, 0.3005, 0.03477, 0.3947, 0.004159, 0.4889, 0.03477, 0.5472, 0.1149, 0.5472, 0.214, 0.4889, 0.2941, 0.3947, 0.3248, 0.9003, 0.4992, 0.9003, 0.4005, 0.9042, 0.4005, 0.9042, 0.4992, 0.9003, 0.3019, 0.9003, 0.2033, 0.9042, 0.2033, 0.9042, 0.3019, 0.2389, 0.8041, 0.2023, 0.7869, 0.2017, 0.776, 0.2512, 0.796, 0.2023, 0.7869, 0.1673, 0.8113, 0.1561, 0.8054, 0.2017, 0.776, 0.1673, 0.8113, 0.1682, 0.8521, 0.1559, 0.8602, 0.1561, 0.8054, 0.1682, 0.8521, 0.2048, 0.8693, 0.2054, 0.8802, 0.1559, 0.8602, 0.2538, 0.8521, 0.2058, 0.8831, 0.2054, 0.8802, 0.251, 0.8508, 0.1533, 0.8622, 0.1533, 0.8041, 0.1561, 0.8054, 0.1559, 0.8602, 0.2013, 0.7731, 0.2538, 0.794, 0.2512, 0.796, 0.2017, 0.776, 0.2538, 0.794, 0.2538, 0.8521, 0.251, 0.8508, 0.2512, 0.796, 0.2058, 0.8831, 0.1533, 0.8622, 0.1559, 0.8602, 0.2054, 0.8802, 0.1533, 0.8041, 0.2013, 0.7731, 0.2017, 0.776, 0.1561, 0.8054, 0.2398, 0.8449, 0.2389, 0.8041, 0.2512, 0.796, 0.251, 0.8508, 0.2048, 0.8693, 0.2398, 0.8449, 0.251, 0.8508, 0.2054, 0.8802, 0.2809, 0.8184, 0.3002, 0.828, 0.3007, 0.8356, 0.2727, 0.8236, 0.3002, 0.828, 0.3189, 0.8153, 0.3266, 0.8197, 0.3007, 0.8356, 0.3189, 0.8153, 0.3186, 0.7937, 0.3268, 0.7885, 0.3266, 0.8197, 0.2697, 0.7909, 0.2983, 0.7731, 0.2988, 0.7765, 0.2729, 0.7923, 0.3298, 0.7862, 0.3298, 0.8212, 0.3266, 0.8197, 0.3268, 0.7885, 0.3011, 0.839, 0.2697, 0.8258, 0.2727, 0.8236, 0.3007, 0.8356, 0.2697, 0.8258, 0.2697, 0.7909, 0.2729, 0.7923, 0.2727, 0.8236, 0.2983, 0.7731, 0.3298, 0.7862, 0.3268, 0.7885, 0.2988, 0.7765, 0.3298, 0.8212, 0.3011, 0.839, 0.3007, 0.8356, 0.3266, 0.8197, 0.2806, 0.7967, 0.2809, 0.8184, 0.2727, 0.8236, 0.2729, 0.7923, 0.2993, 0.7841, 0.2806, 0.7967, 0.2729, 0.7923, 0.2988, 0.7765, 0.3186, 0.7937, 0.2993, 0.7841, 0.2988, 0.7765, 0.3268, 0.7885])
me_cylinder.materials.append(mat_matti)
me_cylinder.use_remesh_fix_poles = True
me_cylinder.use_remesh_preserve_attributes = False
me_cylinder.use_paint_bone_selection = False
me_cylinder.use_paint_mask = True
me_cylinder.update()
me_cylinder_002 = bpy.data.meshes.new('Cylinder.002')
me_cylinder_002.from_pydata([(-0.5739, 0.7915, 0.02465), (0.00282, 0.953, 1.799), (-0.9445, 0.299, 0.024), (0.5644, 0.779, 1.812), (-0.9654, -0.3221, 0.024), (0.9033, 0.2973, 1.905), (-0.6164, -0.8346, 0.024), (0.8949, -0.2938, 2.004), (-0.008872, -1.013, 0.02387), (0.5526, -0.7681, 2.02), (0.5914, -0.8116, 0.02252), (-6.486e-05, -0.9491, 2.028), (0.9514, -0.3117, 0.02252), (-0.5559, -0.7716, 2.013), (0.9553, 0.3085, 0.02375), (-0.8993, -0.2968, 1.991), (0.5886, 0.8114, 0.02465), (-0.9009, 0.2917, 1.98), (0.007691, 0.9927, 0.02787), (-0.5574, 0.7672, 1.883), (0.01388, 1.012, 0.7341), (0.01318, 1.011, 0.6502), (0.01069, 1.019, 1.339), (0.01152, 1.019, 1.28), (0.6058, 0.8438, 1.275), (0.6056, 0.843, 1.338), (0.5936, 0.8349, 0.6377), (0.5955, 0.8372, 0.7215), (0.926, 0.3279, 1.283), (0.9274, 0.3277, 1.359), (0.9091, 0.3141, 0.6193), (0.9092, 0.316, 0.7027), (0.8774, -0.3128, 1.276), (0.8805, -0.3123, 1.36), (0.8673, -0.322, 0.6132), (0.8644, -0.3215, 0.6964), (0.5216, -0.8203, 1.276), (0.5245, -0.8197, 1.36), (0.5181, -0.8224, 0.6132), (0.5148, -0.8227, 0.6964), (-0.0259, -1.024, 1.281), (-0.02339, -1.023, 1.366), (-0.04862, -1.027, 0.6193), (-0.04956, -1.028, 0.7023), (-0.5918, -0.8464, 1.283), (-0.5887, -0.8443, 1.367), (-0.6268, -0.8508, 0.6249), (-0.6253, -0.8521, 0.7075), (-0.9457, -0.3353, 1.282), (-0.9445, -0.3348, 1.364), (-0.9708, -0.3319, 0.6249), (-0.9694, -0.3333, 0.7075), (-0.944, 0.2991, 1.286), (-0.9442, 0.2995, 1.367), (-0.9448, 0.2987, 0.6258), (-0.9444, 0.2984, 0.7091), (-0.5847, 0.8066, 1.289), (-0.586, 0.8075, 1.361), (-0.5719, 0.7959, 0.6379), (-0.5722, 0.7965, 0.7218), (0.6154, 0.8643, 0.6606), (0.6163, 0.8653, 0.6981), (0.9437, 0.3254, 0.6423), (0.9438, 0.3263, 0.6797), (0.8985, -0.3328, 0.6735), (0.8999, -0.333, 0.6361), (0.5385, -0.8509, 0.6361), (0.537, -0.851, 0.6735), (-0.04823, -1.063, 0.6796), (-0.04782, -1.062, 0.6424), (-0.6471, -0.8798, 0.6477), (-0.6464, -0.8803, 0.6848), (-1.004, -0.3425, 0.6477), (-1.003, -0.3431, 0.6848), (-0.9782, 0.31, 0.686), (-0.9783, 0.3101, 0.6487), (0.01343, 1.047, 0.7111), (0.01314, 1.046, 0.6735), (-0.5928, 0.8245, 0.6607), (-0.5929, 0.8247, 0.6984), (0.6272, 0.8723, 1.293), (0.6271, 0.8719, 1.321), (0.9611, 0.3388, 1.305), (0.9618, 0.3387, 1.34), (0.913, -0.3236, 1.337), (0.9116, -0.3239, 1.299), (0.5434, -0.8485, 1.298), (0.5446, -0.8483, 1.336), (-0.02324, -1.058, 1.343), (-0.02433, -1.058, 1.304), (-0.6115, -0.8745, 1.306), (-0.6101, -0.8735, 1.344), (-0.9787, -0.3458, 1.305), (-0.9782, -0.3456, 1.342), (-0.9779, 0.3108, 1.345), (-0.9778, 0.3106, 1.308), (0.01066, 1.054, 1.324), (0.01103, 1.054, 1.297), (-0.6061, 0.8355, 1.31), (-0.6067, 0.8359, 1.343), (0.008035, 0.9936, 0.07159), (0.5889, 0.8126, 0.06756), (-0.5737, 0.7916, 0.06755), (0.9532, 0.3086, 0.06575), (0.9466, -0.3124, 0.06414), (0.5874, -0.8123, 0.06414), (-0.01056, -1.013, 0.06593), (-0.6173, -0.8357, 0.06629), (-0.9658, -0.3226, 0.06629), (-0.9445, 0.299, 0.06629), (0.007284, 1.031, 0.003782), (0.611, 0.842, 0.0009622), (0.993, 0.3205, 0.0005067), (0.9907, -0.3232, -0.0005394), (0.6162, -0.8423, -0.0005361), (-0.007784, -1.05, 0.0005962), (-0.6385, -0.865, 0.0006196), (-1.001, -0.3331, 0.0006196), (-0.9813, 0.3116, 0.0006196), (-0.5968, 0.8228, 0.0009554), (0.6112, 0.843, 0.03648), (0.9916, 0.3205, 0.03546), (0.987, -0.3238, 0.03409), (0.6133, -0.8428, 0.0341), (-0.008884, -1.051, 0.0356), (-0.6393, -0.866, 0.03575), (-1.002, -0.3336, 0.03575), (-0.9812, 0.3114, 0.03575), (0.007589, 1.032, 0.04002), (-0.5966, 0.8228, 0.03647), (-0.5878, 0.809, 1.821), (0.003933, 1.007, 1.734), (0.597, 0.8247, 1.747), (0.9512, 0.3152, 1.842), (0.9382, -0.3102, 1.936), (0.5782, -0.8106, 1.95), (-0.001143, -1.002, 1.958), (-0.586, -0.8166, 1.943), (-0.9475, -0.315, 1.922), (-0.9494, 0.3069, 1.915), (-0.6013, 0.8276, 1.869), (-0.6013, 0.8276, 1.842), (0.003004, 1.028, 1.779), (0.003499, 1.029, 1.753), (0.609, 0.8407, 1.792), (0.6099, 0.8422, 1.765), (0.9738, 0.3215, 1.863), (0.9743, 0.3207, 1.891), (0.9643, -0.3171, 1.986), (0.9619, -0.3172, 1.958), (0.5953, -0.8286, 1.999), (0.5933, -0.8289, 1.97), (-0.0002063, -1.024, 2.007), (-0.0006534, -1.024, 1.979), (-0.5997, -0.8329, 1.992), (-0.5996, -0.8342, 1.964), (-0.9699, -0.3204, 1.971), (-0.9695, -0.3213, 1.942), (-0.9718, 0.3147, 1.964), (-0.9715, 0.3143, 1.935), (0.5949, 0.821, 1.812), (0.002716, 1.005, 1.799), (0.9527, 0.3131, 1.909), (0.944, -0.3098, 2.006), (0.583, -0.8099, 2.02), (-1.663e-05, -1.001, 2.028), (-0.5863, -0.8135, 2.013), (-0.9484, -0.3127, 1.991), (-0.9501, 0.3078, 1.983), (-0.5878, 0.809, 1.887), (0.5526, 0.7635, 1.753), (0.004005, 0.9318, 1.74), (0.8794, 0.2921, 1.841), (0.8675, -0.2869, 1.938), (0.5346, -0.7499, 1.956), (-0.001203, -0.9273, 1.963), (-0.542, -0.7555, 1.949), (-0.8764, -0.2917, 1.927), (-0.878, 0.2836, 1.916), (-0.5437, 0.7484, 1.821), (0.01106, 0.839, 1.788), (-0.09572, 0.7839, 1.804), (-0.1028, 0.6628, 1.831), (-0.003438, 0.5965, 1.844), (0.1035, 0.6519, 1.831), (0.1109, 0.7733, 1.803), (-0.0004888, -0.6408, 1.981), (-0.05291, -0.6734, 1.981), (-0.05298, -0.7378, 1.982), (-0.0006637, -0.7696, 1.983), (0.05162, -0.7371, 1.983), (0.05173, -0.6727, 1.982), (0.007481, 0.9924, 0.003769), (0.5885, 0.8108, 0.001015), (0.9562, 0.3085, 0.000489), (0.9538, -0.3113, -0.0005371), (0.5933, -0.8112, -0.0005375), (-0.00813, -1.012, 0.000582), (-0.6159, -0.8339, 0.0006196), (-0.9652, -0.3218, 0.0006196), (-0.9446, 0.2991, 0.0006196), (-0.5741, 0.7916, 0.001008), (0.1026, 0.649, 1.805), (0.11, 0.7705, 1.778), (-0.104, 0.6596, 1.806), (-0.004473, 0.5934, 1.819), (0.01012, 0.8361, 1.763), (-0.09678, 0.7808, 1.779), (-0.1274, 0.8004, 1.771), (0.0121, 0.8725, 1.751), (-0.1367, 0.6423, 1.806), (-0.006957, 0.5557, 1.822), (0.1328, 0.6283, 1.805), (0.1425, 0.7871, 1.77), (0.133, 0.629, 1.812), (-0.1364, 0.6431, 1.813), (0.01234, 0.8732, 1.758), (0.1428, 0.7878, 1.776), (-0.00669, 0.5565, 1.829), (-0.1271, 0.8012, 1.777), (0.05101, -0.7375, 1.959), (0.05115, -0.6731, 1.958), (-0.05334, -0.7384, 1.958), (-0.001165, -0.7701, 1.959), (-0.0009407, -0.6413, 1.958), (-0.05326, -0.674, 1.958), (-0.07478, -0.6621, 1.949), (-0.001041, -0.6165, 1.949), (-0.0749, -0.7511, 1.95), (-0.00137, -0.7952, 1.951), (0.07209, -0.7498, 1.951), (0.07231, -0.6609, 1.95), (0.07234, -0.7496, 1.959), (-0.07477, -0.7508, 1.958), (-0.0008723, -0.6163, 1.957), (0.07254, -0.6607, 1.958), (-0.001179, -0.795, 1.959), (-0.07466, -0.6619, 1.957)], [], [(133, 146, 149, 134), (27, 24, 28, 31), (31, 28, 32, 35), (35, 32, 36, 39), (39, 36, 40, 43), (43, 40, 44, 47), (47, 44, 48, 51), (51, 48, 52, 55), (7, 5, 172, 173), (55, 52, 56, 59), (132, 145, 146, 133), (201, 192, 18, 0), (20, 23, 24, 27), (139, 159, 141, 130), (25, 29, 83, 81), (109, 54, 58, 102), (130, 141, 143, 131), (108, 50, 54, 109), (107, 46, 50, 108), (138, 157, 159, 139), (106, 42, 46, 107), (137, 155, 157, 138), (105, 38, 42, 106), (136, 153, 155, 137), (104, 34, 38, 105), (135, 151, 153, 136), (103, 30, 34, 104), (134, 149, 151, 135), (101, 26, 30, 103), (102, 58, 21, 100), (59, 56, 23, 20), (97, 80, 24, 23), (55, 59, 79, 74), (53, 57, 99, 94), (75, 78, 58, 54), (95, 98, 56, 52), (47, 51, 73, 71), (45, 49, 93, 91), (43, 47, 71, 68), (41, 45, 91, 88), (69, 70, 46, 42), (89, 90, 44, 40), (35, 39, 67, 64), (33, 37, 87, 84), (65, 66, 38, 34), (85, 86, 36, 32), (20, 27, 61, 76), (22, 25, 81, 96), (60, 62, 30, 26), (80, 82, 28, 24), (100, 21, 26, 101), (29, 33, 84, 83), (82, 85, 32, 28), (37, 41, 88, 87), (86, 89, 40, 36), (90, 92, 48, 44), (49, 53, 94, 93), (92, 95, 52, 48), (57, 22, 96, 99), (98, 97, 23, 56), (27, 31, 63, 61), (31, 35, 64, 63), (62, 65, 34, 30), (39, 43, 68, 67), (66, 69, 42, 38), (70, 72, 50, 46), (51, 55, 74, 73), (72, 75, 54, 50), (59, 20, 76, 79), (78, 77, 21, 58), (77, 78, 79, 76), (69, 66, 67, 68), (97, 98, 99, 96), (89, 86, 87, 88), (75, 72, 73, 74), (72, 70, 71, 73), (65, 62, 63, 64), (62, 60, 61, 63), (95, 92, 93, 94), (92, 90, 91, 93), (85, 82, 83, 84), (82, 80, 81, 83), (80, 97, 96, 81), (86, 85, 84, 87), (90, 89, 88, 91), (98, 95, 94, 99), (60, 77, 76, 61), (66, 65, 64, 67), (70, 69, 68, 71), (78, 75, 74, 79), (77, 60, 26, 21), (196, 195, 113, 114), (105, 106, 124, 123), (199, 198, 116, 117), (104, 105, 123, 122), (195, 194, 112, 113), (192, 201, 119, 110), (103, 104, 122, 121), (198, 197, 115, 116), (101, 103, 121, 120), (194, 193, 111, 112), (110, 128, 120, 111), (119, 129, 128, 110), (111, 120, 121, 112), (112, 121, 122, 113), (113, 122, 123, 114), (114, 123, 124, 115), (115, 124, 125, 116), (116, 125, 126, 117), (117, 126, 127, 118), (118, 127, 129, 119), (106, 107, 125, 124), (200, 199, 117, 118), (107, 108, 126, 125), (193, 192, 110, 111), (100, 101, 120, 128), (197, 196, 114, 115), (108, 109, 127, 126), (102, 100, 128, 129), (201, 200, 118, 119), (109, 102, 129, 127), (29, 133, 134, 33), (33, 134, 135, 37), (37, 135, 136, 41), (41, 136, 137, 45), (45, 137, 138, 49), (49, 138, 139, 53), (53, 139, 130, 57), (57, 130, 131, 22), (22, 131, 132, 25), (25, 132, 133, 29), (147, 162, 163, 148), (148, 163, 164, 150), (150, 164, 165, 152), (152, 165, 166, 154), (154, 166, 167, 156), (156, 167, 168, 158), (131, 143, 145, 132), (140, 169, 161, 142), (142, 161, 160, 144), (144, 160, 162, 147), (147, 148, 149, 146), (148, 150, 151, 149), (150, 152, 153, 151), (152, 154, 155, 153), (154, 156, 157, 155), (156, 158, 159, 157), (158, 140, 141, 159), (140, 142, 143, 141), (142, 144, 145, 143), (144, 147, 146, 145), (158, 168, 169, 140), (1, 3, 160, 161), (3, 5, 162, 160), (5, 7, 163, 162), (7, 9, 164, 163), (9, 11, 165, 164), (11, 13, 166, 165), (13, 15, 167, 166), (15, 17, 168, 167), (17, 19, 169, 168), (19, 1, 161, 169), (170, 171, 179, 178, 177, 176, 175, 174, 173, 172), (1, 19, 179, 171), (15, 13, 176, 177), (9, 7, 173, 174), (3, 1, 171, 170), (17, 15, 177, 178), (11, 9, 174, 175), (5, 3, 170, 172), (19, 17, 178, 179), (13, 11, 175, 176), (202, 203, 185, 184), (204, 205, 183, 182), (206, 207, 181, 180), (203, 206, 180, 185), (205, 202, 184, 183), (207, 204, 182, 181), (181, 182, 183, 184, 185, 180), (220, 221, 191, 190), (222, 223, 189, 188), (224, 225, 187, 186), (221, 224, 186, 191), (223, 220, 190, 189), (225, 222, 188, 187), (187, 188, 189, 190, 191, 186), (199, 200, 2, 4), (192, 193, 16, 18), (197, 198, 6, 8), (195, 196, 10, 12), (200, 201, 0, 2), (193, 194, 14, 16), (198, 199, 4, 6), (18, 16, 14, 12, 10, 8, 6, 4, 2, 0), (194, 195, 12, 14), (196, 197, 8, 10), (206, 203, 217, 216), (203, 202, 214, 217), (202, 205, 218, 214), (205, 204, 215, 218), (208, 210, 215, 219), (211, 212, 214, 218), (213, 209, 216, 217), (209, 208, 219, 216), (210, 211, 218, 215), (212, 213, 217, 214), (207, 206, 216, 219), (204, 207, 219, 215), (224, 221, 235, 234), (221, 220, 232, 235), (220, 223, 236, 232), (226, 228, 233, 237), (229, 230, 232, 236), (231, 227, 234, 235), (227, 226, 237, 234), (228, 229, 236, 233), (230, 231, 235, 232), (225, 224, 234, 237), (222, 225, 237, 233), (223, 222, 233, 236)])
me_cylinder_002.polygons.foreach_set('use_smooth', [1, 1, 1, 1, 1, 1, 1, 1, 1, 1, 1, 1, 1, 1, 1, 1, 1, 1, 1, 1, 1, 1, 1, 1, 1, 1, 1, 1, 1, 1, 1, 1, 1, 1, 1, 1, 1, 1, 1, 1, 1, 1, 1, 1, 1, 1, 1, 1, 1, 1, 1, 1, 1, 1, 1, 1, 1, 1, 1, 1, 1, 1, 1, 1, 1, 1, 1, 1, 1, 1, 1, 1, 1, 1, 1, 1, 1, 1, 1, 1, 1, 1, 1, 1, 1, 1, 1, 1, 1, 1, 1, 1, 1, 1, 1, 1, 1, 1, 1, 1, 1, 1, 1, 1, 1, 1, 1, 1, 1, 1, 1, 1, 1, 1, 1, 1, 1, 1, 1, 1, 1, 1, 1, 1, 1, 1, 1, 1, 1, 1, 1, 1, 1, 1, 1, 1, 1, 1, 1, 1, 1, 1, 1, 1, 1, 1, 1, 1, 1, 1, 1, 1, 1, 1, 1, 1, 1, 1, 1, 1, 1, 1, 1, 1, 1, 1, 1, 1, 1, 1, 1, 1, 0, 0, 0, 0, 0, 0, 0, 0, 0, 0, 0, 0, 0, 0, 1, 1, 1, 1, 1, 1, 1, 1, 1, 1, 0, 0, 0, 0, 0, 0, 0, 0, 0, 0, 0, 0, 0, 0, 0, 0, 0, 0, 0, 0, 0, 0, 0, 0])
_k = set([(20, 27), (20, 59), (21, 26), (21, 58), (22, 25), (22, 57), (23, 24), (23, 56), (24, 28), (25, 29), (26, 30), (27, 31), (28, 32), (29, 33), (30, 34), (31, 35), (32, 36), (33, 37), (34, 38), (35, 39), (36, 40), (37, 41), (38, 42), (39, 43), (40, 44), (41, 45), (42, 46), (43, 47), (44, 48), (45, 49), (46, 50), (47, 51), (48, 52), (49, 53), (50, 54), (51, 55), (52, 56), (53, 57), (54, 58), (55, 59), (100, 101), (100, 102), (101, 103), (102, 109), (103, 104), (104, 105), (105, 106), (106, 107), (107, 108), (108, 109), (130, 131), (130, 139), (131, 132), (132, 133), (133, 134), (134, 135), (135, 136), (136, 137), (137, 138), (138, 139)])
me_cylinder_002.attributes.new('sharp_edge', 'BOOLEAN', 'EDGE').data.foreach_set('value', [ (min(e.vertices), max(e.vertices)) in _k for e in me_cylinder_002.edges])
_uv = me_cylinder_002.uv_layers.new(name='UVMap')
_uv.uv.foreach_set('vector', [0.0186, 0.5008, 0.02367, 0.5008, 0.02367, 0.5983, 0.0186, 0.5983, 0.649, 0.5986, 0.5555, 0.5986, 0.5555, 0.4995, 0.649, 0.4995, 0.649, 0.4995, 0.5555, 0.4995, 0.5555, 0.4004, 0.649, 0.4004, 0.649, 0.4004, 0.5555, 0.4004, 0.5555, 0.3014, 0.649, 0.3014, 0.649, 0.3014, 0.5555, 0.3014, 0.5555, 0.2023, 0.649, 0.2023, 0.649, 0.2023, 0.5555, 0.2023, 0.5555, 0.1032, 0.649, 0.1032, 0.649, 0.1032, 0.5555, 0.1032, 0.5555, 0.004159, 0.649, 0.004159, 0.649, 0.9949, 0.5555, 0.9949, 0.5555, 0.8958, 0.649, 0.8958, 0.042, 0.5983, 0.042, 0.5008, 0.05319, 0.5008, 0.05319, 0.5983, 0.649, 0.8958, 0.5555, 0.8958, 0.5555, 0.7967, 0.649, 0.7967, 0.0186, 0.4033, 0.02367, 0.4033, 0.02367, 0.5008, 0.0186, 0.5008, 0.9003, 0.7951, 0.9003, 0.6964, 0.9042, 0.6964, 0.9042, 0.7951, 0.649, 0.6976, 0.5555, 0.6976, 0.5555, 0.5986, 0.649, 0.5986, 0.0186, 0.1109, 0.02367, 0.1109, 0.02367, 0.2083, 0.0186, 0.2083, 0.9683, 0.5962, 0.9682, 0.4987, 0.9748, 0.4988, 0.9749, 0.5962, 0.6573, 0.1032, 0.747, 0.1032, 0.747, 0.2023, 0.6573, 0.2023, 0.0186, 0.2083, 0.02367, 0.2083, 0.02367, 0.3058, 0.0186, 0.3058, 0.6573, 0.004159, 0.747, 0.004159, 0.747, 0.1032, 0.6573, 0.1032, 0.6573, 0.8958, 0.747, 0.8958, 0.747, 0.9949, 0.6573, 0.9949, 0.0186, 0.01336, 0.02367, 0.01336, 0.02367, 0.1109, 0.0186, 0.1109, 0.6573, 0.7967, 0.747, 0.7967, 0.747, 0.8958, 0.6573, 0.8958, 0.0186, 0.8908, 0.02367, 0.8908, 0.02367, 0.9883, 0.0186, 0.9883, 0.6573, 0.6976, 0.747, 0.6976, 0.747, 0.7967, 0.6573, 0.7967, 0.0186, 0.7933, 0.02367, 0.7933, 0.02367, 0.8908, 0.0186, 0.8908, 0.6573, 0.5986, 0.747, 0.5986, 0.747, 0.6976, 0.6573, 0.6976, 0.0186, 0.6958, 0.02367, 0.6958, 0.02367, 0.7933, 0.0186, 0.7933, 0.6573, 0.4995, 0.747, 0.4995, 0.747, 0.5986, 0.6573, 0.5986, 0.0186, 0.5983, 0.02367, 0.5983, 0.02367, 0.6958, 0.0186, 0.6958, 0.6573, 0.4004, 0.747, 0.4004, 0.747, 0.4995, 0.6573, 0.4995, 0.6573, 0.2023, 0.747, 0.2023, 0.747, 0.3014, 0.6573, 0.3014, 0.649, 0.7967, 0.5555, 0.7967, 0.5555, 0.6976, 0.649, 0.6976, 0.9811, 0.6935, 0.9811, 0.5961, 0.9877, 0.5961, 0.9877, 0.6936, 0.9393, 0.8885, 0.9392, 0.7911, 0.9458, 0.7911, 0.9458, 0.8885, 0.9685, 0.8884, 0.9684, 0.791, 0.975, 0.791, 0.975, 0.8884, 0.9519, 0.8885, 0.952, 0.791, 0.9586, 0.7911, 0.9587, 0.8885, 0.9811, 0.8884, 0.9812, 0.791, 0.9878, 0.791, 0.9879, 0.8884, 0.9387, 0.1091, 0.9383, 0.006128, 0.9456, 0.004159, 0.9455, 0.1091, 0.9679, 0.1091, 0.9675, 0.006129, 0.9748, 0.004159, 0.9747, 0.1091, 0.9388, 0.2065, 0.9387, 0.1091, 0.9455, 0.1091, 0.9454, 0.2065, 0.968, 0.2065, 0.9679, 0.1091, 0.9747, 0.1091, 0.9746, 0.2065, 0.9516, 0.2065, 0.9516, 0.1091, 0.9582, 0.1091, 0.9582, 0.2065, 0.9808, 0.2065, 0.9808, 0.1091, 0.9873, 0.1091, 0.9874, 0.2065, 0.9389, 0.4014, 0.9388, 0.3039, 0.9455, 0.304, 0.9455, 0.4014, 0.9681, 0.4013, 0.9681, 0.3039, 0.9747, 0.3039, 0.9747, 0.4013, 0.9517, 0.4013, 0.9517, 0.3039, 0.9583, 0.3039, 0.9583, 0.4014, 0.9809, 0.4013, 0.9808, 0.3039, 0.9874, 0.3039, 0.9875, 0.4013, 0.9391, 0.6936, 0.9391, 0.5962, 0.9457, 0.5962, 0.9458, 0.6937, 0.9684, 0.6936, 0.9683, 0.5962, 0.9749, 0.5962, 0.9749, 0.6936, 0.9519, 0.5962, 0.9518, 0.4988, 0.9584, 0.4988, 0.9585, 0.5962, 0.9811, 0.5961, 0.981, 0.4987, 0.9876, 0.4987, 0.9877, 0.5961, 0.6573, 0.3014, 0.747, 0.3014, 0.747, 0.4004, 0.6573, 0.4004, 0.9682, 0.4987, 0.9681, 0.4013, 0.9747, 0.4013, 0.9748, 0.4988, 0.981, 0.4987, 0.9809, 0.4013, 0.9875, 0.4013, 0.9876, 0.4987, 0.9681, 0.3039, 0.968, 0.2065, 0.9746, 0.2065, 0.9747, 0.3039, 0.9808, 0.3039, 0.9808, 0.2065, 0.9874, 0.2065, 0.9874, 0.3039, 0.9808, 0.1091, 0.9816, 0.004204, 0.9883, 0.006094, 0.9873, 0.1091, 0.9675, 0.9914, 0.9685, 0.8884, 0.975, 0.8884, 0.9742, 0.9933, 0.981, 0.9933, 0.9811, 0.8884, 0.9879, 0.8884, 0.9883, 0.9913, 0.9684, 0.791, 0.9684, 0.6936, 0.9749, 0.6936, 0.975, 0.791, 0.9812, 0.791, 0.9811, 0.6935, 0.9877, 0.6936, 0.9878, 0.791, 0.9391, 0.5962, 0.939, 0.4988, 0.9456, 0.4988, 0.9457, 0.5962, 0.939, 0.4988, 0.9389, 0.4014, 0.9455, 0.4014, 0.9456, 0.4988, 0.9518, 0.4988, 0.9517, 0.4013, 0.9583, 0.4014, 0.9584, 0.4988, 0.9388, 0.3039, 0.9388, 0.2065, 0.9454, 0.2065, 0.9455, 0.304, 0.9517, 0.3039, 0.9516, 0.2065, 0.9582, 0.2065, 0.9583, 0.3039, 0.9516, 0.1091, 0.9524, 0.004204, 0.9592, 0.006094, 0.9582, 0.1091, 0.9383, 0.9915, 0.9393, 0.8885, 0.9458, 0.8885, 0.945, 0.9934, 0.9518, 0.9934, 0.9519, 0.8885, 0.9587, 0.8885, 0.9592, 0.9914, 0.9392, 0.7911, 0.9391, 0.6936, 0.9458, 0.6937, 0.9458, 0.7911, 0.952, 0.791, 0.952, 0.6936, 0.9586, 0.6936, 0.9586, 0.7911, 0.952, 0.6936, 0.952, 0.791, 0.9458, 0.7911, 0.9458, 0.6937, 0.9516, 0.2065, 0.9517, 0.3039, 0.9455, 0.304, 0.9454, 0.2065, 0.9811, 0.6935, 0.9812, 0.791, 0.975, 0.791, 0.9749, 0.6936, 0.9808, 0.2065, 0.9808, 0.3039, 0.9747, 0.3039, 0.9746, 0.2065, 0.9519, 0.8885, 0.9518, 0.9934, 0.945, 0.9934, 0.9458, 0.8885, 0.9524, 0.004204, 0.9516, 0.1091, 0.9455, 0.1091, 0.9456, 0.004159, 0.9517, 0.4013, 0.9518, 0.4988, 0.9456, 0.4988, 0.9455, 0.4014, 0.9518, 0.4988, 0.9519, 0.5962, 0.9457, 0.5962, 0.9456, 0.4988, 0.9811, 0.8884, 0.981, 0.9933, 0.9742, 0.9933, 0.975, 0.8884, 0.9816, 0.004204, 0.9808, 0.1091, 0.9747, 0.1091, 0.9748, 0.004159, 0.9809, 0.4013, 0.981, 0.4987, 0.9748, 0.4988, 0.9747, 0.4013, 0.981, 0.4987, 0.9811, 0.5961, 0.9749, 0.5962, 0.9748, 0.4988, 0.9811, 0.5961, 0.9811, 0.6935, 0.9749, 0.6936, 0.9749, 0.5962, 0.9808, 0.3039, 0.9809, 0.4013, 0.9747, 0.4013, 0.9747, 0.3039, 0.9808, 0.1091, 0.9808, 0.2065, 0.9746, 0.2065, 0.9747, 0.1091, 0.9812, 0.791, 0.9811, 0.8884, 0.975, 0.8884, 0.975, 0.791, 0.9519, 0.5962, 0.952, 0.6936, 0.9458, 0.6937, 0.9457, 0.5962, 0.9517, 0.3039, 0.9517, 0.4013, 0.9455, 0.4014, 0.9455, 0.304, 0.9516, 0.1091, 0.9516, 0.2065, 0.9454, 0.2065, 0.9455, 0.1091, 0.952, 0.791, 0.9519, 0.8885, 0.9458, 0.8885, 0.9458, 0.7911, 0.952, 0.6936, 0.9519, 0.5962, 0.9585, 0.5962, 0.9586, 0.6936, 0.9003, 0.3019, 0.9003, 0.4005, 0.8938, 0.4005, 0.8938, 0.3019, 0.8797, 0.3019, 0.8797, 0.2033, 0.888, 0.2033, 0.888, 0.3019, 0.9003, 0.006004, 0.9003, 0.1046, 0.8938, 0.1046, 0.8938, 0.006004, 0.8797, 0.4005, 0.8797, 0.3019, 0.888, 0.3019, 0.888, 0.4005, 0.9003, 0.4005, 0.9003, 0.4992, 0.8938, 0.4992, 0.8938, 0.4005, 0.9003, 0.6964, 0.9003, 0.7951, 0.8938, 0.7951, 0.8938, 0.6964, 0.8797, 0.4992, 0.8797, 0.4005, 0.888, 0.4005, 0.888, 0.4992, 0.9003, 0.1046, 0.9003, 0.2033, 0.8938, 0.2033, 0.8938, 0.1046, 0.8797, 0.5978, 0.8797, 0.4992, 0.888, 0.4992, 0.888, 0.5978, 0.9003, 0.4992, 0.9003, 0.5978, 0.8938, 0.5978, 0.8938, 0.4992, 0.8938, 0.6964, 0.888, 0.6964, 0.888, 0.5978, 0.8938, 0.5978, 0.8938, 0.7951, 0.888, 0.7951, 0.888, 0.6964, 0.8938, 0.6964, 0.8938, 0.5978, 0.888, 0.5978, 0.888, 0.4992, 0.8938, 0.4992, 0.8938, 0.4992, 0.888, 0.4992, 0.888, 0.4005, 0.8938, 0.4005, 0.8938, 0.4005, 0.888, 0.4005, 0.888, 0.3019, 0.8938, 0.3019, 0.8938, 0.3019, 0.888, 0.3019, 0.888, 0.2033, 0.8938, 0.2033, 0.8938, 0.2033, 0.888, 0.2033, 0.888, 0.1046, 0.8938, 0.1046, 0.8938, 0.1046, 0.888, 0.1046, 0.888, 0.006004, 0.8938, 0.006004, 0.8938, 0.9923, 0.888, 0.9923, 0.888, 0.8937, 0.8938, 0.8937, 0.8938, 0.8937, 0.888, 0.8937, 0.888, 0.7951, 0.8938, 0.7951, 0.8797, 0.2033, 0.8797, 0.1046, 0.888, 0.1046, 0.888, 0.2033, 0.9003, 0.8937, 0.9003, 0.9923, 0.8938, 0.9923, 0.8938, 0.8937, 0.8797, 0.1046, 0.8797, 0.006004, 0.888, 0.006004, 0.888, 0.1046, 0.9003, 0.5978, 0.9003, 0.6964, 0.8938, 0.6964, 0.8938, 0.5978, 0.8797, 0.6964, 0.8797, 0.5978, 0.888, 0.5978, 0.888, 0.6964, 0.9003, 0.2033, 0.9003, 0.3019, 0.8938, 0.3019, 0.8938, 0.2033, 0.8797, 0.9923, 0.8797, 0.8937, 0.888, 0.8937, 0.888, 0.9923, 0.8797, 0.7951, 0.8797, 0.6964, 0.888, 0.6964, 0.888, 0.7951, 0.9003, 0.7951, 0.9003, 0.8937, 0.8938, 0.8937, 0.8938, 0.7951, 0.8797, 0.8937, 0.8797, 0.7951, 0.888, 0.7951, 0.888, 0.8937, 0.8446, 0.4995, 0.7553, 0.4995, 0.7553, 0.4004, 0.8446, 0.4004, 0.8446, 0.4004, 0.7553, 0.4004, 0.7553, 0.3014, 0.8446, 0.3014, 0.8446, 0.3014, 0.7553, 0.3014, 0.7553, 0.2023, 0.8446, 0.2023, 0.8446, 0.2023, 0.7553, 0.2023, 0.7553, 0.1032, 0.8446, 0.1032, 0.8446, 0.1032, 0.7553, 0.1032, 0.7553, 0.004159, 0.8446, 0.004159, 0.8446, 0.9949, 0.7553, 0.9949, 0.7553, 0.8958, 0.8446, 0.8958, 0.8446, 0.8958, 0.7553, 0.8958, 0.7553, 0.7967, 0.8446, 0.7967, 0.8446, 0.7967, 0.7553, 0.7967, 0.7553, 0.6976, 0.8446, 0.6976, 0.8446, 0.6976, 0.7553, 0.6976, 0.7553, 0.5986, 0.8446, 0.5986, 0.8446, 0.5986, 0.7553, 0.5986, 0.7553, 0.4995, 0.8446, 0.4995, 0.02833, 0.5008, 0.0334, 0.5008, 0.0334, 0.5983, 0.02833, 0.5983, 0.02833, 0.5983, 0.0334, 0.5983, 0.0334, 0.6958, 0.02833, 0.6958, 0.02833, 0.6958, 0.0334, 0.6958, 0.0334, 0.7933, 0.02833, 0.7933, 0.02833, 0.7933, 0.0334, 0.7933, 0.0334, 0.8908, 0.02833, 0.8908, 0.02833, 0.8908, 0.0334, 0.8908, 0.0334, 0.9883, 0.02833, 0.9883, 0.02833, 0.01336, 0.0334, 0.01336, 0.0334, 0.1109, 0.02833, 0.1109, 0.0186, 0.3058, 0.02367, 0.3058, 0.02367, 0.4033, 0.0186, 0.4033, 0.02833, 0.2083, 0.0334, 0.2083, 0.0334, 0.3058, 0.02833, 0.3058, 0.02833, 0.3058, 0.0334, 0.3058, 0.0334, 0.4033, 0.02833, 0.4033, 0.02833, 0.4033, 0.0334, 0.4033, 0.0334, 0.5008, 0.02833, 0.5008, 0.02833, 0.5008, 0.02833, 0.5983, 0.02367, 0.5983, 0.02367, 0.5008, 0.02833, 0.5983, 0.02833, 0.6958, 0.02367, 0.6958, 0.02367, 0.5983, 0.02833, 0.6958, 0.02833, 0.7933, 0.02367, 0.7933, 0.02367, 0.6958, 0.02833, 0.7933, 0.02833, 0.8908, 0.02367, 0.8908, 0.02367, 0.7933, 0.02833, 0.8908, 0.02833, 0.9883, 0.02367, 0.9883, 0.02367, 0.8908, 0.02833, 0.01336, 0.02833, 0.1109, 0.02367, 0.1109, 0.02367, 0.01336, 0.02833, 0.1109, 0.02833, 0.2083, 0.02367, 0.2083, 0.02367, 0.1109, 0.02833, 0.2083, 0.02833, 0.3058, 0.02367, 0.3058, 0.02367, 0.2083, 0.02833, 0.3058, 0.02833, 0.4033, 0.02367, 0.4033, 0.02367, 0.3058, 0.02833, 0.4033, 0.02833, 0.5008, 0.02367, 0.5008, 0.02367, 0.4033, 0.02833, 0.1109, 0.0334, 0.1109, 0.0334, 0.2083, 0.02833, 0.2083, 0.042, 0.3058, 0.042, 0.4033, 0.0334, 0.4033, 0.0334, 0.3058, 0.042, 0.4033, 0.042, 0.5008, 0.0334, 0.5008, 0.0334, 0.4033, 0.042, 0.5008, 0.042, 0.5983, 0.0334, 0.5983, 0.0334, 0.5008, 0.042, 0.5983, 0.042, 0.6958, 0.0334, 0.6958, 0.0334, 0.5983, 0.042, 0.6958, 0.042, 0.7933, 0.0334, 0.7933, 0.0334, 0.6958, 0.042, 0.7933, 0.042, 0.8908, 0.0334, 0.8908, 0.0334, 0.7933, 0.042, 0.8908, 0.042, 0.9883, 0.0334, 0.9883, 0.0334, 0.8908, 0.042, 0.01336, 0.042, 0.1109, 0.0334, 0.1109, 0.0334, 0.01336, 0.042, 0.1109, 0.042, 0.2083, 0.0334, 0.2083, 0.0334, 0.1109, 0.042, 0.2083, 0.042, 0.3058, 0.0334, 0.3058, 0.0334, 0.2083, 0.4704, 0.3614, 0.5243, 0.4355, 0.5243, 0.5272, 0.4704, 0.6013, 0.3833, 0.6296, 0.2961, 0.6013, 0.2422, 0.5272, 0.2422, 0.4355, 0.2961, 0.3614, 0.3833, 0.3331, 0.042, 0.3058, 0.042, 0.2083, 0.05319, 0.2083, 0.05319, 0.3058, 0.042, 0.9883, 0.042, 0.8908, 0.05319, 0.8908, 0.05319, 0.9883, 0.042, 0.6958, 0.042, 0.5983, 0.05319, 0.5983, 0.05319, 0.6958, 0.042, 0.4033, 0.042, 0.3058, 0.05319, 0.3058, 0.05319, 0.4033, 0.042, 0.1109, 0.042, 0.01336, 0.05319, 0.01336, 0.05319, 0.1109, 0.042, 0.7933, 0.042, 0.6958, 0.05319, 0.6958, 0.05319, 0.7933, 0.042, 0.5008, 0.042, 0.4033, 0.05319, 0.4033, 0.05319, 0.5008, 0.042, 0.2083, 0.042, 0.1109, 0.05319, 0.1109, 0.05319, 0.2083, 0.042, 0.8908, 0.042, 0.7933, 0.05319, 0.7933, 0.05319, 0.8908, 0.1673, 0.8113, 0.2023, 0.7869, 0.2039, 0.7963, 0.1761, 0.815, 0.2048, 0.8693, 0.1682, 0.8521, 0.1755, 0.8464, 0.2032, 0.8599, 0.2389, 0.8041, 0.2398, 0.8449, 0.2309, 0.8412, 0.2315, 0.8098, 0.2023, 0.7869, 0.2389, 0.8041, 0.2315, 0.8098, 0.2039, 0.7963, 0.1682, 0.8521, 0.1673, 0.8113, 0.1761, 0.815, 0.1755, 0.8464, 0.2398, 0.8449, 0.2048, 0.8693, 0.2032, 0.8599, 0.2309, 0.8412, 0.2309, 0.8412, 0.2032, 0.8599, 0.1755, 0.8464, 0.1761, 0.815, 0.2039, 0.7963, 0.2315, 0.8098, 0.3189, 0.8153, 0.3002, 0.828, 0.2991, 0.8202, 0.3118, 0.8122, 0.2993, 0.7841, 0.3186, 0.7937, 0.3126, 0.7982, 0.3004, 0.7918, 0.2809, 0.8184, 0.2806, 0.7967, 0.2877, 0.7999, 0.2869, 0.8139, 0.3002, 0.828, 0.2809, 0.8184, 0.2869, 0.8139, 0.2991, 0.8202, 0.3186, 0.7937, 0.3189, 0.8153, 0.3118, 0.8122, 0.3126, 0.7982, 0.2806, 0.7967, 0.2993, 0.7841, 0.3004, 0.7918, 0.2877, 0.7999, 0.2877, 0.7999, 0.3004, 0.7918, 0.3126, 0.7982, 0.3118, 0.8122, 0.2991, 0.8202, 0.2869, 0.8139, 0.9003, 0.9923, 0.9003, 0.8937, 0.9042, 0.8937, 0.9042, 0.9923, 0.9003, 0.6964, 0.9003, 0.5978, 0.9042, 0.5978, 0.9042, 0.6964, 0.9003, 0.2033, 0.9003, 0.1046, 0.9042, 0.1046, 0.9042, 0.2033, 0.9003, 0.4005, 0.9003, 0.3019, 0.9042, 0.3019, 0.9042, 0.4005, 0.9003, 0.8937, 0.9003, 0.7951, 0.9042, 0.7951, 0.9042, 0.8937, 0.9003, 0.5978, 0.9003, 0.4992, 0.9042, 0.4992, 0.9042, 0.5978, 0.9003, 0.1046, 0.9003, 0.006004, 0.9042, 0.006004, 0.9042, 0.1046, 0.3005, 0.2941, 0.2422, 0.214, 0.2422, 0.1149, 0.3005, 0.03477, 0.3947, 0.004159, 0.4889, 0.03477, 0.5472, 0.1149, 0.5472, 0.214, 0.4889, 0.2941, 0.3947, 0.3248, 0.9003, 0.4992, 0.9003, 0.4005, 0.9042, 0.4005, 0.9042, 0.4992, 0.9003, 0.3019, 0.9003, 0.2033, 0.9042, 0.2033, 0.9042, 0.3019, 0.2389, 0.8041, 0.2023, 0.7869, 0.2017, 0.776, 0.2512, 0.796, 0.2023, 0.7869, 0.1673, 0.8113, 0.1561, 0.8054, 0.2017, 0.776, 0.1673, 0.8113, 0.1682, 0.8521, 0.1559, 0.8602, 0.1561, 0.8054, 0.1682, 0.8521, 0.2048, 0.8693, 0.2054, 0.8802, 0.1559, 0.8602, 0.2538, 0.8521, 0.2058, 0.8831, 0.2054, 0.8802, 0.251, 0.8508, 0.1533, 0.8622, 0.1533, 0.8041, 0.1561, 0.8054, 0.1559, 0.8602, 0.2013, 0.7731, 0.2538, 0.794, 0.2512, 0.796, 0.2017, 0.776, 0.2538, 0.794, 0.2538, 0.8521, 0.251, 0.8508, 0.2512, 0.796, 0.2058, 0.8831, 0.1533, 0.8622, 0.1559, 0.8602, 0.2054, 0.8802, 0.1533, 0.8041, 0.2013, 0.7731, 0.2017, 0.776, 0.1561, 0.8054, 0.2398, 0.8449, 0.2389, 0.8041, 0.2512, 0.796, 0.251, 0.8508, 0.2048, 0.8693, 0.2398, 0.8449, 0.251, 0.8508, 0.2054, 0.8802, 0.2809, 0.8184, 0.3002, 0.828, 0.3007, 0.8356, 0.2727, 0.8236, 0.3002, 0.828, 0.3189, 0.8153, 0.3266, 0.8197, 0.3007, 0.8356, 0.3189, 0.8153, 0.3186, 0.7937, 0.3268, 0.7885, 0.3266, 0.8197, 0.2697, 0.7909, 0.2983, 0.7731, 0.2988, 0.7765, 0.2729, 0.7923, 0.3298, 0.7862, 0.3298, 0.8212, 0.3266, 0.8197, 0.3268, 0.7885, 0.3011, 0.839, 0.2697, 0.8258, 0.2727, 0.8236, 0.3007, 0.8356, 0.2697, 0.8258, 0.2697, 0.7909, 0.2729, 0.7923, 0.2727, 0.8236, 0.2983, 0.7731, 0.3298, 0.7862, 0.3268, 0.7885, 0.2988, 0.7765, 0.3298, 0.8212, 0.3011, 0.839, 0.3007, 0.8356, 0.3266, 0.8197, 0.2806, 0.7967, 0.2809, 0.8184, 0.2727, 0.8236, 0.2729, 0.7923, 0.2993, 0.7841, 0.2806, 0.7967, 0.2729, 0.7923, 0.2988, 0.7765, 0.3186, 0.7937, 0.2993, 0.7841, 0.2988, 0.7765, 0.3268, 0.7885])
me_cylinder_002.materials.append(mat_matti)
me_cylinder_002.use_remesh_fix_poles = True
me_cylinder_002.use_remesh_preserve_attributes = False
me_cylinder_002.use_paint_bone_selection = False
me_cylinder_002.use_paint_mask = True
me_cylinder_002.update()
me_cylinder_004 = bpy.data.meshes.new('Cylinder.004')
me_cylinder_004.from_pydata([(-0.5595, 0.6904, 0.03099), (0.08414, 1.074, 1.805), (-0.9779, 0.1727, 0.01534), (0.6219, 0.8831, 1.776), (-0.9841, -0.4242, 0.0209), (0.9076, 0.3638, 1.804), (-0.5886, -0.7973, 0.04057), (0.8266, -0.2876, 1.867), (-0.05305, -0.9168, 0.0462), (0.4379, -0.7837, 1.9), (0.4912, -0.7395, 0.04387), (-0.141, -0.9576, 1.948), (0.8345, -0.3075, 0.02525), (-0.6883, -0.7605, 2.008), (0.8956, 0.2819, 0.02434), (-0.9929, -0.2677, 2.062), (0.6345, 0.7544, 0.03937), (-0.9359, 0.3399, 2.043), (0.07244, 0.9122, 0.04658), (-0.5096, 0.862, 1.899), (0.08069, 0.8756, 0.759), (0.0804, 0.8716, 0.6713), (0.05281, 1.058, 1.309), (0.0517, 1.037, 1.254), (0.6179, 0.8512, 1.229), (0.6229, 0.8689, 1.283), (0.5846, 0.7497, 0.6604), (0.5836, 0.7527, 0.7455), (0.8359, 0.3157, 1.23), (0.8664, 0.3302, 1.292), (0.7384, 0.2736, 0.6359), (0.7342, 0.2747, 0.7178), (0.7249, -0.2865, 1.238), (0.749, -0.3026, 1.309), (0.6568, -0.1918, 0.6447), (0.6485, -0.1886, 0.724), (0.3726, -0.7057, 1.245), (0.3888, -0.7334, 1.316), (0.3257, -0.5914, 0.6638), (0.3165, -0.5913, 0.7413), (-0.141, -0.9027, 1.271), (-0.1388, -0.9153, 1.347), (-0.1341, -0.8763, 0.6691), (-0.139, -0.8772, 0.7464), (-0.6409, -0.8467, 1.302), (-0.6604, -0.8354, 1.383), (-0.5564, -0.9107, 0.6674), (-0.5604, -0.9146, 0.7456), (-1.012, -0.4995, 1.315), (-1.023, -0.4561, 1.405), (-0.9375, -0.6764, 0.6484), (-0.9395, -0.6836, 0.7302), (-0.9874, 0.1392, 1.345), (-0.9918, 0.193, 1.436), (-0.9632, -0.1385, 0.6366), (-0.9624, -0.1444, 0.7224), (-0.5696, 0.7469, 1.299), (-0.5697, 0.7961, 1.363), (-0.5459, 0.4791, 0.6562), (-0.5442, 0.48, 0.7445), (0.61, 0.7815, 0.684), (0.6097, 0.7829, 0.7222), (0.7715, 0.2824, 0.6571), (0.7697, 0.2828, 0.6938), (0.6818, -0.2032, 0.7006), (0.6856, -0.2046, 0.665), (0.344, -0.6155, 0.685), (0.3398, -0.6153, 0.7197), (-0.1348, -0.9034, 0.7253), (-0.1326, -0.9031, 0.6907), (-0.5735, -0.9379, 0.6896), (-0.5753, -0.9396, 0.7246), (-0.9735, -0.6941, 0.6704), (-0.9743, -0.6973, 0.7072), (-0.9964, -0.1333, 0.6985), (-0.9968, -0.1306, 0.66), (0.08133, 0.9152, 0.7349), (0.08113, 0.9133, 0.6954), (-0.5658, 0.5105, 0.6802), (-0.5649, 0.5109, 0.72), (0.6425, 0.8861, 1.245), (0.6444, 0.8939, 1.269), (0.8811, 0.3313, 1.248), (0.8948, 0.3376, 1.276), (0.7745, -0.3129, 1.289), (0.7636, -0.3058, 1.257), (0.3972, -0.7435, 1.262), (0.4044, -0.756, 1.294), (-0.1377, -0.9436, 1.325), (-0.1386, -0.9374, 1.291), (-0.6666, -0.87, 1.323), (-0.6758, -0.8651, 1.36), (-1.049, -0.4984, 1.34), (-1.054, -0.4786, 1.38), (-1.023, 0.1904, 1.411), (-1.021, 0.1661, 1.371), (0.0542, 1.089, 1.295), (0.05361, 1.08, 1.27), (-0.5895, 0.7925, 1.318), (-0.5896, 0.8144, 1.346), (0.0719, 0.9116, 0.08887), (0.6321, 0.7535, 0.08178), (-0.5595, 0.6734, 0.07341), (0.881, 0.2785, 0.06667), (0.8182, -0.3005, 0.07), (0.4783, -0.7244, 0.09083), (-0.05968, -0.9034, 0.0936), (-0.5813, -0.8023, 0.08791), (-0.9807, -0.4449, 0.06566), (-0.9779, 0.1482, 0.05813), (0.07313, 0.9517, 0.02336), (0.6576, 0.7875, 0.01572), (0.9409, 0.2977, 0.0005267), (0.8804, -0.3249, 0.0001909), (0.5211, -0.7802, 0.01776), (-0.04745, -0.9634, 0.02033), (-0.6159, -0.8251, 0.01447), (-1.023, -0.4252, -0.00407), (-1.016, 0.1988, -0.008903), (-0.5828, 0.733, 0.007143), (0.6569, 0.7869, 0.05092), (0.9296, 0.2949, 0.03566), (0.8667, -0.3203, 0.03701), (0.5106, -0.7681, 0.05669), (-0.05271, -0.9503, 0.05966), (-0.6092, -0.8281, 0.05372), (-1.021, -0.4422, 0.03286), (-1.016, 0.1791, 0.02662), (0.07306, 0.9508, 0.05853), (-0.5826, 0.7194, 0.04241), (-0.5386, 0.9037, 1.834), (0.08762, 1.128, 1.738), (0.6559, 0.9274, 1.708), (0.9569, 0.3789, 1.741), (0.8729, -0.3063, 1.805), (0.4661, -0.8263, 1.829), (-0.1441, -1.01, 1.877), (-0.7213, -0.802, 1.941), (-1.043, -0.2828, 1.997), (-0.9864, 0.3547, 1.983), (-0.5504, 0.9212, 1.884), (-0.5507, 0.9216, 1.856), (0.08885, 1.151, 1.788), (0.08901, 1.151, 1.759), (0.67, 0.9452, 1.759), (0.6704, 0.9459, 1.73), (0.9792, 0.3853, 1.763), (0.9793, 0.3851, 1.79), (0.8951, -0.3147, 1.853), (0.8946, -0.3146, 1.826), (0.4808, -0.8463, 1.874), (0.48, -0.8459, 1.846), (-0.1425, -1.034, 1.923), (-0.1436, -1.034, 1.895), (-0.7328, -0.8217, 1.987), (-0.734, -0.8212, 1.96), (-1.062, -0.2907, 2.044), (-1.063, -0.2903, 2.017), (-1.006, 0.3604, 2.032), (-1.007, 0.3607, 2.005), (0.655, 0.9257, 1.778), (0.08733, 1.127, 1.808), (0.9573, 0.3785, 1.808), (0.8743, -0.3064, 1.871), (0.468, -0.8272, 1.895), (-0.1415, -1.011, 1.944), (-0.7186, -0.8031, 2.007), (-1.04, -0.2839, 2.063), (-0.9839, 0.3539, 2.049), (-0.5377, 0.9028, 1.903), (0.6073, 0.8651, 1.711), (0.08255, 1.051, 1.739), (0.8846, 0.3575, 1.74), (0.8036, -0.279, 1.805), (0.4226, -0.7632, 1.841), (-0.143, -0.9328, 1.888), (-0.6771, -0.7403, 1.948), (-0.9739, -0.2594, 2.001), (-0.9165, 0.3342, 1.98), (-0.498, 0.8443, 1.833), (0.06991, 0.9656, 1.781), (-0.0424, 0.9177, 1.801), (-0.07027, 0.7929, 1.829), (0.01401, 0.7137, 1.833), (0.1267, 0.7602, 1.811), (0.1547, 0.8871, 1.787), (-0.1249, -0.641, 1.925), (-0.1824, -0.6714, 1.93), (-0.1878, -0.7374, 1.928), (-0.1357, -0.7731, 1.922), (-0.0783, -0.7426, 1.917), (-0.07289, -0.6765, 1.918), (0.07243, 0.9128, 0.02314), (0.6352, 0.7549, 0.01591), (0.9031, 0.2838, 0.0009426), (0.8435, -0.3107, 0.0006991), (0.4981, -0.7475, 0.01797), (-0.04946, -0.9254, 0.02006), (-0.5929, -0.7953, 0.01447), (-0.9857, -0.4131, -0.003703), (-0.9779, 0.1858, -0.008297), (-0.5596, 0.6995, 0.007504), (0.1245, 0.7525, 1.785), (0.1527, 0.8794, 1.761), (-0.07242, 0.7853, 1.803), (0.01177, 0.706, 1.807), (0.06799, 0.9579, 1.754), (-0.0444, 0.91, 1.774), (-0.07162, 0.9317, 1.768), (0.075, 0.9942, 1.742), (-0.1081, 0.7693, 1.806), (0.001702, 0.6657, 1.811), (0.1489, 0.7262, 1.782), (0.1857, 0.8919, 1.751), (0.1495, 0.7282, 1.788), (-0.1075, 0.7714, 1.813), (0.07553, 0.9962, 1.749), (0.1862, 0.8939, 1.757), (0.002326, 0.6677, 1.817), (-0.07107, 0.9337, 1.775), (-0.08049, -0.7436, 1.894), (-0.07507, -0.6776, 1.896), (-0.19, -0.7385, 1.906), (-0.1379, -0.7741, 1.899), (-0.1271, -0.642, 1.903), (-0.1847, -0.6725, 1.908), (-0.2066, -0.6593, 1.903), (-0.1255, -0.6169, 1.896), (-0.214, -0.7504, 1.901), (-0.1405, -0.8001, 1.891), (-0.05956, -0.7576, 1.884), (-0.05209, -0.6664, 1.887), (-0.05886, -0.7573, 1.892), (-0.2133, -0.75, 1.908), (-0.1248, -0.6165, 1.903), (-0.05138, -0.6661, 1.894), (-0.1398, -0.7997, 1.898), (-0.2059, -0.6589, 1.91)], [], [(133, 146, 149, 134), (27, 24, 28, 31), (31, 28, 32, 35), (35, 32, 36, 39), (39, 36, 40, 43), (43, 40, 44, 47), (47, 44, 48, 51), (51, 48, 52, 55), (7, 5, 172, 173), (55, 52, 56, 59), (132, 145, 146, 133), (201, 192, 18, 0), (20, 23, 24, 27), (139, 159, 141, 130), (25, 29, 83, 81), (109, 54, 58, 102), (130, 141, 143, 131), (108, 50, 54, 109), (107, 46, 50, 108), (138, 157, 159, 139), (106, 42, 46, 107), (137, 155, 157, 138), (105, 38, 42, 106), (136, 153, 155, 137), (104, 34, 38, 105), (135, 151, 153, 136), (103, 30, 34, 104), (134, 149, 151, 135), (101, 26, 30, 103), (102, 58, 21, 100), (59, 56, 23, 20), (97, 80, 24, 23), (55, 59, 79, 74), (53, 57, 99, 94), (75, 78, 58, 54), (95, 98, 56, 52), (47, 51, 73, 71), (45, 49, 93, 91), (43, 47, 71, 68), (41, 45, 91, 88), (69, 70, 46, 42), (89, 90, 44, 40), (35, 39, 67, 64), (33, 37, 87, 84), (65, 66, 38, 34), (85, 86, 36, 32), (20, 27, 61, 76), (22, 25, 81, 96), (60, 62, 30, 26), (80, 82, 28, 24), (100, 21, 26, 101), (29, 33, 84, 83), (82, 85, 32, 28), (37, 41, 88, 87), (86, 89, 40, 36), (90, 92, 48, 44), (49, 53, 94, 93), (92, 95, 52, 48), (57, 22, 96, 99), (98, 97, 23, 56), (27, 31, 63, 61), (31, 35, 64, 63), (62, 65, 34, 30), (39, 43, 68, 67), (66, 69, 42, 38), (70, 72, 50, 46), (51, 55, 74, 73), (72, 75, 54, 50), (59, 20, 76, 79), (78, 77, 21, 58), (77, 78, 79, 76), (69, 66, 67, 68), (97, 98, 99, 96), (89, 86, 87, 88), (75, 72, 73, 74), (72, 70, 71, 73), (65, 62, 63, 64), (62, 60, 61, 63), (95, 92, 93, 94), (92, 90, 91, 93), (85, 82, 83, 84), (82, 80, 81, 83), (80, 97, 96, 81), (86, 85, 84, 87), (90, 89, 88, 91), (98, 95, 94, 99), (60, 77, 76, 61), (66, 65, 64, 67), (70, 69, 68, 71), (78, 75, 74, 79), (77, 60, 26, 21), (196, 195, 113, 114), (105, 106, 124, 123), (199, 198, 116, 117), (104, 105, 123, 122), (195, 194, 112, 113), (192, 201, 119, 110), (103, 104, 122, 121), (198, 197, 115, 116), (101, 103, 121, 120), (194, 193, 111, 112), (110, 128, 120, 111), (119, 129, 128, 110), (111, 120, 121, 112), (112, 121, 122, 113), (113, 122, 123, 114), (114, 123, 124, 115), (115, 124, 125, 116), (116, 125, 126, 117), (117, 126, 127, 118), (118, 127, 129, 119), (106, 107, 125, 124), (200, 199, 117, 118), (107, 108, 126, 125), (193, 192, 110, 111), (100, 101, 120, 128), (197, 196, 114, 115), (108, 109, 127, 126), (102, 100, 128, 129), (201, 200, 118, 119), (109, 102, 129, 127), (29, 133, 134, 33), (33, 134, 135, 37), (37, 135, 136, 41), (41, 136, 137, 45), (45, 137, 138, 49), (49, 138, 139, 53), (53, 139, 130, 57), (57, 130, 131, 22), (22, 131, 132, 25), (25, 132, 133, 29), (147, 162, 163, 148), (148, 163, 164, 150), (150, 164, 165, 152), (152, 165, 166, 154), (154, 166, 167, 156), (156, 167, 168, 158), (131, 143, 145, 132), (140, 169, 161, 142), (142, 161, 160, 144), (144, 160, 162, 147), (147, 148, 149, 146), (148, 150, 151, 149), (150, 152, 153, 151), (152, 154, 155, 153), (154, 156, 157, 155), (156, 158, 159, 157), (158, 140, 141, 159), (140, 142, 143, 141), (142, 144, 145, 143), (144, 147, 146, 145), (158, 168, 169, 140), (1, 3, 160, 161), (3, 5, 162, 160), (5, 7, 163, 162), (7, 9, 164, 163), (9, 11, 165, 164), (11, 13, 166, 165), (13, 15, 167, 166), (15, 17, 168, 167), (17, 19, 169, 168), (19, 1, 161, 169), (170, 171, 179, 178, 177, 176, 175, 174, 173, 172), (1, 19, 179, 171), (15, 13, 176, 177), (9, 7, 173, 174), (3, 1, 171, 170), (17, 15, 177, 178), (11, 9, 174, 175), (5, 3, 170, 172), (19, 17, 178, 179), (13, 11, 175, 176), (202, 203, 185, 184), (204, 205, 183, 182), (206, 207, 181, 180), (203, 206, 180, 185), (205, 202, 184, 183), (207, 204, 182, 181), (181, 182, 183, 184, 185, 180), (220, 221, 191, 190), (222, 223, 189, 188), (224, 225, 187, 186), (221, 224, 186, 191), (223, 220, 190, 189), (225, 222, 188, 187), (187, 188, 189, 190, 191, 186), (199, 200, 2, 4), (192, 193, 16, 18), (197, 198, 6, 8), (195, 196, 10, 12), (200, 201, 0, 2), (193, 194, 14, 16), (198, 199, 4, 6), (18, 16, 14, 12, 10, 8, 6, 4, 2, 0), (194, 195, 12, 14), (196, 197, 8, 10), (206, 203, 217, 216), (203, 202, 214, 217), (202, 205, 218, 214), (205, 204, 215, 218), (208, 210, 215, 219), (211, 212, 214, 218), (213, 209, 216, 217), (209, 208, 219, 216), (210, 211, 218, 215), (212, 213, 217, 214), (207, 206, 216, 219), (204, 207, 219, 215), (224, 221, 235, 234), (221, 220, 232, 235), (220, 223, 236, 232), (226, 228, 233, 237), (229, 230, 232, 236), (231, 227, 234, 235), (227, 226, 237, 234), (228, 229, 236, 233), (230, 231, 235, 232), (225, 224, 234, 237), (222, 225, 237, 233), (223, 222, 233, 236)])
me_cylinder_004.polygons.foreach_set('use_smooth', [1, 1, 1, 1, 1, 1, 1, 1, 1, 1, 1, 1, 1, 1, 1, 1, 1, 1, 1, 1, 1, 1, 1, 1, 1, 1, 1, 1, 1, 1, 1, 1, 1, 1, 1, 1, 1, 1, 1, 1, 1, 1, 1, 1, 1, 1, 1, 1, 1, 1, 1, 1, 1, 1, 1, 1, 1, 1, 1, 1, 1, 1, 1, 1, 1, 1, 1, 1, 1, 1, 1, 1, 1, 1, 1, 1, 1, 1, 1, 1, 1, 1, 1, 1, 1, 1, 1, 1, 1, 1, 1, 1, 1, 1, 1, 1, 1, 1, 1, 1, 1, 1, 1, 1, 1, 1, 1, 1, 1, 1, 1, 1, 1, 1, 1, 1, 1, 1, 1, 1, 1, 1, 1, 1, 1, 1, 1, 1, 1, 1, 1, 1, 1, 1, 1, 1, 1, 1, 1, 1, 1, 1, 1, 1, 1, 1, 1, 1, 1, 1, 1, 1, 1, 1, 1, 1, 1, 1, 1, 1, 1, 1, 1, 1, 1, 1, 1, 1, 1, 1, 1, 1, 0, 0, 0, 0, 0, 0, 0, 0, 0, 0, 0, 0, 0, 0, 1, 1, 1, 1, 1, 1, 1, 1, 1, 1, 0, 0, 0, 0, 0, 0, 0, 0, 0, 0, 0, 0, 0, 0, 0, 0, 0, 0, 0, 0, 0, 0, 0, 0])
_k = set([(20, 27), (20, 59), (21, 26), (21, 58), (22, 25), (22, 57), (23, 24), (23, 56), (24, 28), (25, 29), (26, 30), (27, 31), (28, 32), (29, 33), (30, 34), (31, 35), (32, 36), (33, 37), (34, 38), (35, 39), (36, 40), (37, 41), (38, 42), (39, 43), (40, 44), (41, 45), (42, 46), (43, 47), (44, 48), (45, 49), (46, 50), (47, 51), (48, 52), (49, 53), (50, 54), (51, 55), (52, 56), (53, 57), (54, 58), (55, 59), (100, 101), (100, 102), (101, 103), (102, 109), (103, 104), (104, 105), (105, 106), (106, 107), (107, 108), (108, 109), (130, 131), (130, 139), (131, 132), (132, 133), (133, 134), (134, 135), (135, 136), (136, 137), (137, 138), (138, 139)])
me_cylinder_004.attributes.new('sharp_edge', 'BOOLEAN', 'EDGE').data.foreach_set('value', [ (min(e.vertices), max(e.vertices)) in _k for e in me_cylinder_004.edges])
_uv = me_cylinder_004.uv_layers.new(name='UVMap')
_uv.uv.foreach_set('vector', [0.0186, 0.5008, 0.02367, 0.5008, 0.02367, 0.5983, 0.0186, 0.5983, 0.649, 0.5986, 0.5555, 0.5986, 0.5555, 0.4995, 0.649, 0.4995, 0.649, 0.4995, 0.5555, 0.4995, 0.5555, 0.4004, 0.649, 0.4004, 0.649, 0.4004, 0.5555, 0.4004, 0.5555, 0.3014, 0.649, 0.3014, 0.649, 0.3014, 0.5555, 0.3014, 0.5555, 0.2023, 0.649, 0.2023, 0.649, 0.2023, 0.5555, 0.2023, 0.5555, 0.1032, 0.649, 0.1032, 0.649, 0.1032, 0.5555, 0.1032, 0.5555, 0.004159, 0.649, 0.004159, 0.649, 0.9949, 0.5555, 0.9949, 0.5555, 0.8958, 0.649, 0.8958, 0.042, 0.5983, 0.042, 0.5008, 0.05319, 0.5008, 0.05319, 0.5983, 0.649, 0.8958, 0.5555, 0.8958, 0.5555, 0.7967, 0.649, 0.7967, 0.0186, 0.4033, 0.02367, 0.4033, 0.02367, 0.5008, 0.0186, 0.5008, 0.9003, 0.7951, 0.9003, 0.6964, 0.9042, 0.6964, 0.9042, 0.7951, 0.649, 0.6976, 0.5555, 0.6976, 0.5555, 0.5986, 0.649, 0.5986, 0.0186, 0.1109, 0.02367, 0.1109, 0.02367, 0.2083, 0.0186, 0.2083, 0.9683, 0.5962, 0.9682, 0.4987, 0.9748, 0.4988, 0.9749, 0.5962, 0.6573, 0.1032, 0.747, 0.1032, 0.747, 0.2023, 0.6573, 0.2023, 0.0186, 0.2083, 0.02367, 0.2083, 0.02367, 0.3058, 0.0186, 0.3058, 0.6573, 0.004159, 0.747, 0.004159, 0.747, 0.1032, 0.6573, 0.1032, 0.6573, 0.8958, 0.747, 0.8958, 0.747, 0.9949, 0.6573, 0.9949, 0.0186, 0.01336, 0.02367, 0.01336, 0.02367, 0.1109, 0.0186, 0.1109, 0.6573, 0.7967, 0.747, 0.7967, 0.747, 0.8958, 0.6573, 0.8958, 0.0186, 0.8908, 0.02367, 0.8908, 0.02367, 0.9883, 0.0186, 0.9883, 0.6573, 0.6976, 0.747, 0.6976, 0.747, 0.7967, 0.6573, 0.7967, 0.0186, 0.7933, 0.02367, 0.7933, 0.02367, 0.8908, 0.0186, 0.8908, 0.6573, 0.5986, 0.747, 0.5986, 0.747, 0.6976, 0.6573, 0.6976, 0.0186, 0.6958, 0.02367, 0.6958, 0.02367, 0.7933, 0.0186, 0.7933, 0.6573, 0.4995, 0.747, 0.4995, 0.747, 0.5986, 0.6573, 0.5986, 0.0186, 0.5983, 0.02367, 0.5983, 0.02367, 0.6958, 0.0186, 0.6958, 0.6573, 0.4004, 0.747, 0.4004, 0.747, 0.4995, 0.6573, 0.4995, 0.6573, 0.2023, 0.747, 0.2023, 0.747, 0.3014, 0.6573, 0.3014, 0.649, 0.7967, 0.5555, 0.7967, 0.5555, 0.6976, 0.649, 0.6976, 0.9811, 0.6935, 0.9811, 0.5961, 0.9877, 0.5961, 0.9877, 0.6936, 0.9393, 0.8885, 0.9392, 0.7911, 0.9458, 0.7911, 0.9458, 0.8885, 0.9685, 0.8884, 0.9684, 0.791, 0.975, 0.791, 0.975, 0.8884, 0.9519, 0.8885, 0.952, 0.791, 0.9586, 0.7911, 0.9587, 0.8885, 0.9811, 0.8884, 0.9812, 0.791, 0.9878, 0.791, 0.9879, 0.8884, 0.9387, 0.1091, 0.9383, 0.006128, 0.9456, 0.004159, 0.9455, 0.1091, 0.9679, 0.1091, 0.9675, 0.006129, 0.9748, 0.004159, 0.9747, 0.1091, 0.9388, 0.2065, 0.9387, 0.1091, 0.9455, 0.1091, 0.9454, 0.2065, 0.968, 0.2065, 0.9679, 0.1091, 0.9747, 0.1091, 0.9746, 0.2065, 0.9516, 0.2065, 0.9516, 0.1091, 0.9582, 0.1091, 0.9582, 0.2065, 0.9808, 0.2065, 0.9808, 0.1091, 0.9873, 0.1091, 0.9874, 0.2065, 0.9389, 0.4014, 0.9388, 0.3039, 0.9455, 0.304, 0.9455, 0.4014, 0.9681, 0.4013, 0.9681, 0.3039, 0.9747, 0.3039, 0.9747, 0.4013, 0.9517, 0.4013, 0.9517, 0.3039, 0.9583, 0.3039, 0.9583, 0.4014, 0.9809, 0.4013, 0.9808, 0.3039, 0.9874, 0.3039, 0.9875, 0.4013, 0.9391, 0.6936, 0.9391, 0.5962, 0.9457, 0.5962, 0.9458, 0.6937, 0.9684, 0.6936, 0.9683, 0.5962, 0.9749, 0.5962, 0.9749, 0.6936, 0.9519, 0.5962, 0.9518, 0.4988, 0.9584, 0.4988, 0.9585, 0.5962, 0.9811, 0.5961, 0.981, 0.4987, 0.9876, 0.4987, 0.9877, 0.5961, 0.6573, 0.3014, 0.747, 0.3014, 0.747, 0.4004, 0.6573, 0.4004, 0.9682, 0.4987, 0.9681, 0.4013, 0.9747, 0.4013, 0.9748, 0.4988, 0.981, 0.4987, 0.9809, 0.4013, 0.9875, 0.4013, 0.9876, 0.4987, 0.9681, 0.3039, 0.968, 0.2065, 0.9746, 0.2065, 0.9747, 0.3039, 0.9808, 0.3039, 0.9808, 0.2065, 0.9874, 0.2065, 0.9874, 0.3039, 0.9808, 0.1091, 0.9816, 0.004204, 0.9883, 0.006094, 0.9873, 0.1091, 0.9675, 0.9914, 0.9685, 0.8884, 0.975, 0.8884, 0.9742, 0.9933, 0.981, 0.9933, 0.9811, 0.8884, 0.9879, 0.8884, 0.9883, 0.9913, 0.9684, 0.791, 0.9684, 0.6936, 0.9749, 0.6936, 0.975, 0.791, 0.9812, 0.791, 0.9811, 0.6935, 0.9877, 0.6936, 0.9878, 0.791, 0.9391, 0.5962, 0.939, 0.4988, 0.9456, 0.4988, 0.9457, 0.5962, 0.939, 0.4988, 0.9389, 0.4014, 0.9455, 0.4014, 0.9456, 0.4988, 0.9518, 0.4988, 0.9517, 0.4013, 0.9583, 0.4014, 0.9584, 0.4988, 0.9388, 0.3039, 0.9388, 0.2065, 0.9454, 0.2065, 0.9455, 0.304, 0.9517, 0.3039, 0.9516, 0.2065, 0.9582, 0.2065, 0.9583, 0.3039, 0.9516, 0.1091, 0.9524, 0.004204, 0.9592, 0.006094, 0.9582, 0.1091, 0.9383, 0.9915, 0.9393, 0.8885, 0.9458, 0.8885, 0.945, 0.9934, 0.9518, 0.9934, 0.9519, 0.8885, 0.9587, 0.8885, 0.9592, 0.9914, 0.9392, 0.7911, 0.9391, 0.6936, 0.9458, 0.6937, 0.9458, 0.7911, 0.952, 0.791, 0.952, 0.6936, 0.9586, 0.6936, 0.9586, 0.7911, 0.952, 0.6936, 0.952, 0.791, 0.9458, 0.7911, 0.9458, 0.6937, 0.9516, 0.2065, 0.9517, 0.3039, 0.9455, 0.304, 0.9454, 0.2065, 0.9811, 0.6935, 0.9812, 0.791, 0.975, 0.791, 0.9749, 0.6936, 0.9808, 0.2065, 0.9808, 0.3039, 0.9747, 0.3039, 0.9746, 0.2065, 0.9519, 0.8885, 0.9518, 0.9934, 0.945, 0.9934, 0.9458, 0.8885, 0.9524, 0.004204, 0.9516, 0.1091, 0.9455, 0.1091, 0.9456, 0.004159, 0.9517, 0.4013, 0.9518, 0.4988, 0.9456, 0.4988, 0.9455, 0.4014, 0.9518, 0.4988, 0.9519, 0.5962, 0.9457, 0.5962, 0.9456, 0.4988, 0.9811, 0.8884, 0.981, 0.9933, 0.9742, 0.9933, 0.975, 0.8884, 0.9816, 0.004204, 0.9808, 0.1091, 0.9747, 0.1091, 0.9748, 0.004159, 0.9809, 0.4013, 0.981, 0.4987, 0.9748, 0.4988, 0.9747, 0.4013, 0.981, 0.4987, 0.9811, 0.5961, 0.9749, 0.5962, 0.9748, 0.4988, 0.9811, 0.5961, 0.9811, 0.6935, 0.9749, 0.6936, 0.9749, 0.5962, 0.9808, 0.3039, 0.9809, 0.4013, 0.9747, 0.4013, 0.9747, 0.3039, 0.9808, 0.1091, 0.9808, 0.2065, 0.9746, 0.2065, 0.9747, 0.1091, 0.9812, 0.791, 0.9811, 0.8884, 0.975, 0.8884, 0.975, 0.791, 0.9519, 0.5962, 0.952, 0.6936, 0.9458, 0.6937, 0.9457, 0.5962, 0.9517, 0.3039, 0.9517, 0.4013, 0.9455, 0.4014, 0.9455, 0.304, 0.9516, 0.1091, 0.9516, 0.2065, 0.9454, 0.2065, 0.9455, 0.1091, 0.952, 0.791, 0.9519, 0.8885, 0.9458, 0.8885, 0.9458, 0.7911, 0.952, 0.6936, 0.9519, 0.5962, 0.9585, 0.5962, 0.9586, 0.6936, 0.9003, 0.3019, 0.9003, 0.4005, 0.8938, 0.4005, 0.8938, 0.3019, 0.8797, 0.3019, 0.8797, 0.2033, 0.888, 0.2033, 0.888, 0.3019, 0.9003, 0.006004, 0.9003, 0.1046, 0.8938, 0.1046, 0.8938, 0.006004, 0.8797, 0.4005, 0.8797, 0.3019, 0.888, 0.3019, 0.888, 0.4005, 0.9003, 0.4005, 0.9003, 0.4992, 0.8938, 0.4992, 0.8938, 0.4005, 0.9003, 0.6964, 0.9003, 0.7951, 0.8938, 0.7951, 0.8938, 0.6964, 0.8797, 0.4992, 0.8797, 0.4005, 0.888, 0.4005, 0.888, 0.4992, 0.9003, 0.1046, 0.9003, 0.2033, 0.8938, 0.2033, 0.8938, 0.1046, 0.8797, 0.5978, 0.8797, 0.4992, 0.888, 0.4992, 0.888, 0.5978, 0.9003, 0.4992, 0.9003, 0.5978, 0.8938, 0.5978, 0.8938, 0.4992, 0.8938, 0.6964, 0.888, 0.6964, 0.888, 0.5978, 0.8938, 0.5978, 0.8938, 0.7951, 0.888, 0.7951, 0.888, 0.6964, 0.8938, 0.6964, 0.8938, 0.5978, 0.888, 0.5978, 0.888, 0.4992, 0.8938, 0.4992, 0.8938, 0.4992, 0.888, 0.4992, 0.888, 0.4005, 0.8938, 0.4005, 0.8938, 0.4005, 0.888, 0.4005, 0.888, 0.3019, 0.8938, 0.3019, 0.8938, 0.3019, 0.888, 0.3019, 0.888, 0.2033, 0.8938, 0.2033, 0.8938, 0.2033, 0.888, 0.2033, 0.888, 0.1046, 0.8938, 0.1046, 0.8938, 0.1046, 0.888, 0.1046, 0.888, 0.006004, 0.8938, 0.006004, 0.8938, 0.9923, 0.888, 0.9923, 0.888, 0.8937, 0.8938, 0.8937, 0.8938, 0.8937, 0.888, 0.8937, 0.888, 0.7951, 0.8938, 0.7951, 0.8797, 0.2033, 0.8797, 0.1046, 0.888, 0.1046, 0.888, 0.2033, 0.9003, 0.8937, 0.9003, 0.9923, 0.8938, 0.9923, 0.8938, 0.8937, 0.8797, 0.1046, 0.8797, 0.006004, 0.888, 0.006004, 0.888, 0.1046, 0.9003, 0.5978, 0.9003, 0.6964, 0.8938, 0.6964, 0.8938, 0.5978, 0.8797, 0.6964, 0.8797, 0.5978, 0.888, 0.5978, 0.888, 0.6964, 0.9003, 0.2033, 0.9003, 0.3019, 0.8938, 0.3019, 0.8938, 0.2033, 0.8797, 0.9923, 0.8797, 0.8937, 0.888, 0.8937, 0.888, 0.9923, 0.8797, 0.7951, 0.8797, 0.6964, 0.888, 0.6964, 0.888, 0.7951, 0.9003, 0.7951, 0.9003, 0.8937, 0.8938, 0.8937, 0.8938, 0.7951, 0.8797, 0.8937, 0.8797, 0.7951, 0.888, 0.7951, 0.888, 0.8937, 0.8446, 0.4995, 0.7553, 0.4995, 0.7553, 0.4004, 0.8446, 0.4004, 0.8446, 0.4004, 0.7553, 0.4004, 0.7553, 0.3014, 0.8446, 0.3014, 0.8446, 0.3014, 0.7553, 0.3014, 0.7553, 0.2023, 0.8446, 0.2023, 0.8446, 0.2023, 0.7553, 0.2023, 0.7553, 0.1032, 0.8446, 0.1032, 0.8446, 0.1032, 0.7553, 0.1032, 0.7553, 0.004159, 0.8446, 0.004159, 0.8446, 0.9949, 0.7553, 0.9949, 0.7553, 0.8958, 0.8446, 0.8958, 0.8446, 0.8958, 0.7553, 0.8958, 0.7553, 0.7967, 0.8446, 0.7967, 0.8446, 0.7967, 0.7553, 0.7967, 0.7553, 0.6976, 0.8446, 0.6976, 0.8446, 0.6976, 0.7553, 0.6976, 0.7553, 0.5986, 0.8446, 0.5986, 0.8446, 0.5986, 0.7553, 0.5986, 0.7553, 0.4995, 0.8446, 0.4995, 0.02833, 0.5008, 0.0334, 0.5008, 0.0334, 0.5983, 0.02833, 0.5983, 0.02833, 0.5983, 0.0334, 0.5983, 0.0334, 0.6958, 0.02833, 0.6958, 0.02833, 0.6958, 0.0334, 0.6958, 0.0334, 0.7933, 0.02833, 0.7933, 0.02833, 0.7933, 0.0334, 0.7933, 0.0334, 0.8908, 0.02833, 0.8908, 0.02833, 0.8908, 0.0334, 0.8908, 0.0334, 0.9883, 0.02833, 0.9883, 0.02833, 0.01336, 0.0334, 0.01336, 0.0334, 0.1109, 0.02833, 0.1109, 0.0186, 0.3058, 0.02367, 0.3058, 0.02367, 0.4033, 0.0186, 0.4033, 0.02833, 0.2083, 0.0334, 0.2083, 0.0334, 0.3058, 0.02833, 0.3058, 0.02833, 0.3058, 0.0334, 0.3058, 0.0334, 0.4033, 0.02833, 0.4033, 0.02833, 0.4033, 0.0334, 0.4033, 0.0334, 0.5008, 0.02833, 0.5008, 0.02833, 0.5008, 0.02833, 0.5983, 0.02367, 0.5983, 0.02367, 0.5008, 0.02833, 0.5983, 0.02833, 0.6958, 0.02367, 0.6958, 0.02367, 0.5983, 0.02833, 0.6958, 0.02833, 0.7933, 0.02367, 0.7933, 0.02367, 0.6958, 0.02833, 0.7933, 0.02833, 0.8908, 0.02367, 0.8908, 0.02367, 0.7933, 0.02833, 0.8908, 0.02833, 0.9883, 0.02367, 0.9883, 0.02367, 0.8908, 0.02833, 0.01336, 0.02833, 0.1109, 0.02367, 0.1109, 0.02367, 0.01336, 0.02833, 0.1109, 0.02833, 0.2083, 0.02367, 0.2083, 0.02367, 0.1109, 0.02833, 0.2083, 0.02833, 0.3058, 0.02367, 0.3058, 0.02367, 0.2083, 0.02833, 0.3058, 0.02833, 0.4033, 0.02367, 0.4033, 0.02367, 0.3058, 0.02833, 0.4033, 0.02833, 0.5008, 0.02367, 0.5008, 0.02367, 0.4033, 0.02833, 0.1109, 0.0334, 0.1109, 0.0334, 0.2083, 0.02833, 0.2083, 0.042, 0.3058, 0.042, 0.4033, 0.0334, 0.4033, 0.0334, 0.3058, 0.042, 0.4033, 0.042, 0.5008, 0.0334, 0.5008, 0.0334, 0.4033, 0.042, 0.5008, 0.042, 0.5983, 0.0334, 0.5983, 0.0334, 0.5008, 0.042, 0.5983, 0.042, 0.6958, 0.0334, 0.6958, 0.0334, 0.5983, 0.042, 0.6958, 0.042, 0.7933, 0.0334, 0.7933, 0.0334, 0.6958, 0.042, 0.7933, 0.042, 0.8908, 0.0334, 0.8908, 0.0334, 0.7933, 0.042, 0.8908, 0.042, 0.9883, 0.0334, 0.9883, 0.0334, 0.8908, 0.042, 0.01336, 0.042, 0.1109, 0.0334, 0.1109, 0.0334, 0.01336, 0.042, 0.1109, 0.042, 0.2083, 0.0334, 0.2083, 0.0334, 0.1109, 0.042, 0.2083, 0.042, 0.3058, 0.0334, 0.3058, 0.0334, 0.2083, 0.4704, 0.3614, 0.5243, 0.4355, 0.5243, 0.5272, 0.4704, 0.6013, 0.3833, 0.6296, 0.2961, 0.6013, 0.2422, 0.5272, 0.2422, 0.4355, 0.2961, 0.3614, 0.3833, 0.3331, 0.042, 0.3058, 0.042, 0.2083, 0.05319, 0.2083, 0.05319, 0.3058, 0.042, 0.9883, 0.042, 0.8908, 0.05319, 0.8908, 0.05319, 0.9883, 0.042, 0.6958, 0.042, 0.5983, 0.05319, 0.5983, 0.05319, 0.6958, 0.042, 0.4033, 0.042, 0.3058, 0.05319, 0.3058, 0.05319, 0.4033, 0.042, 0.1109, 0.042, 0.01336, 0.05319, 0.01336, 0.05319, 0.1109, 0.042, 0.7933, 0.042, 0.6958, 0.05319, 0.6958, 0.05319, 0.7933, 0.042, 0.5008, 0.042, 0.4033, 0.05319, 0.4033, 0.05319, 0.5008, 0.042, 0.2083, 0.042, 0.1109, 0.05319, 0.1109, 0.05319, 0.2083, 0.042, 0.8908, 0.042, 0.7933, 0.05319, 0.7933, 0.05319, 0.8908, 0.1673, 0.8113, 0.2023, 0.7869, 0.2039, 0.7963, 0.1761, 0.815, 0.2048, 0.8693, 0.1682, 0.8521, 0.1755, 0.8464, 0.2032, 0.8599, 0.2389, 0.8041, 0.2398, 0.8449, 0.2309, 0.8412, 0.2315, 0.8098, 0.2023, 0.7869, 0.2389, 0.8041, 0.2315, 0.8098, 0.2039, 0.7963, 0.1682, 0.8521, 0.1673, 0.8113, 0.1761, 0.815, 0.1755, 0.8464, 0.2398, 0.8449, 0.2048, 0.8693, 0.2032, 0.8599, 0.2309, 0.8412, 0.2309, 0.8412, 0.2032, 0.8599, 0.1755, 0.8464, 0.1761, 0.815, 0.2039, 0.7963, 0.2315, 0.8098, 0.3189, 0.8153, 0.3002, 0.828, 0.2991, 0.8202, 0.3118, 0.8122, 0.2993, 0.7841, 0.3186, 0.7937, 0.3126, 0.7982, 0.3004, 0.7918, 0.2809, 0.8184, 0.2806, 0.7967, 0.2877, 0.7999, 0.2869, 0.8139, 0.3002, 0.828, 0.2809, 0.8184, 0.2869, 0.8139, 0.2991, 0.8202, 0.3186, 0.7937, 0.3189, 0.8153, 0.3118, 0.8122, 0.3126, 0.7982, 0.2806, 0.7967, 0.2993, 0.7841, 0.3004, 0.7918, 0.2877, 0.7999, 0.2877, 0.7999, 0.3004, 0.7918, 0.3126, 0.7982, 0.3118, 0.8122, 0.2991, 0.8202, 0.2869, 0.8139, 0.9003, 0.9923, 0.9003, 0.8937, 0.9042, 0.8937, 0.9042, 0.9923, 0.9003, 0.6964, 0.9003, 0.5978, 0.9042, 0.5978, 0.9042, 0.6964, 0.9003, 0.2033, 0.9003, 0.1046, 0.9042, 0.1046, 0.9042, 0.2033, 0.9003, 0.4005, 0.9003, 0.3019, 0.9042, 0.3019, 0.9042, 0.4005, 0.9003, 0.8937, 0.9003, 0.7951, 0.9042, 0.7951, 0.9042, 0.8937, 0.9003, 0.5978, 0.9003, 0.4992, 0.9042, 0.4992, 0.9042, 0.5978, 0.9003, 0.1046, 0.9003, 0.006004, 0.9042, 0.006004, 0.9042, 0.1046, 0.3005, 0.2941, 0.2422, 0.214, 0.2422, 0.1149, 0.3005, 0.03477, 0.3947, 0.004159, 0.4889, 0.03477, 0.5472, 0.1149, 0.5472, 0.214, 0.4889, 0.2941, 0.3947, 0.3248, 0.9003, 0.4992, 0.9003, 0.4005, 0.9042, 0.4005, 0.9042, 0.4992, 0.9003, 0.3019, 0.9003, 0.2033, 0.9042, 0.2033, 0.9042, 0.3019, 0.2389, 0.8041, 0.2023, 0.7869, 0.2017, 0.776, 0.2512, 0.796, 0.2023, 0.7869, 0.1673, 0.8113, 0.1561, 0.8054, 0.2017, 0.776, 0.1673, 0.8113, 0.1682, 0.8521, 0.1559, 0.8602, 0.1561, 0.8054, 0.1682, 0.8521, 0.2048, 0.8693, 0.2054, 0.8802, 0.1559, 0.8602, 0.2538, 0.8521, 0.2058, 0.8831, 0.2054, 0.8802, 0.251, 0.8508, 0.1533, 0.8622, 0.1533, 0.8041, 0.1561, 0.8054, 0.1559, 0.8602, 0.2013, 0.7731, 0.2538, 0.794, 0.2512, 0.796, 0.2017, 0.776, 0.2538, 0.794, 0.2538, 0.8521, 0.251, 0.8508, 0.2512, 0.796, 0.2058, 0.8831, 0.1533, 0.8622, 0.1559, 0.8602, 0.2054, 0.8802, 0.1533, 0.8041, 0.2013, 0.7731, 0.2017, 0.776, 0.1561, 0.8054, 0.2398, 0.8449, 0.2389, 0.8041, 0.2512, 0.796, 0.251, 0.8508, 0.2048, 0.8693, 0.2398, 0.8449, 0.251, 0.8508, 0.2054, 0.8802, 0.2809, 0.8184, 0.3002, 0.828, 0.3007, 0.8356, 0.2727, 0.8236, 0.3002, 0.828, 0.3189, 0.8153, 0.3266, 0.8197, 0.3007, 0.8356, 0.3189, 0.8153, 0.3186, 0.7937, 0.3268, 0.7885, 0.3266, 0.8197, 0.2697, 0.7909, 0.2983, 0.7731, 0.2988, 0.7765, 0.2729, 0.7923, 0.3298, 0.7862, 0.3298, 0.8212, 0.3266, 0.8197, 0.3268, 0.7885, 0.3011, 0.839, 0.2697, 0.8258, 0.2727, 0.8236, 0.3007, 0.8356, 0.2697, 0.8258, 0.2697, 0.7909, 0.2729, 0.7923, 0.2727, 0.8236, 0.2983, 0.7731, 0.3298, 0.7862, 0.3268, 0.7885, 0.2988, 0.7765, 0.3298, 0.8212, 0.3011, 0.839, 0.3007, 0.8356, 0.3266, 0.8197, 0.2806, 0.7967, 0.2809, 0.8184, 0.2727, 0.8236, 0.2729, 0.7923, 0.2993, 0.7841, 0.2806, 0.7967, 0.2729, 0.7923, 0.2988, 0.7765, 0.3186, 0.7937, 0.2993, 0.7841, 0.2988, 0.7765, 0.3268, 0.7885])
me_cylinder_004.materials.append(mat_matti)
me_cylinder_004.use_remesh_fix_poles = True
me_cylinder_004.use_remesh_preserve_attributes = False
me_cylinder_004.use_paint_bone_selection = False
me_cylinder_004.use_paint_mask = True
me_cylinder_004.update()

# ---- objects
ob_barrel_metal = bpy.data.objects.new('Barrel_Metal', me_cylinder)
ob_barrel_metal_dented_01 = bpy.data.objects.new('Barrel_Metal_Dented_01', me_cylinder_002)
ob_barrel_metal_dented_02 = bpy.data.objects.new('Barrel_Metal_Dented_02', me_cylinder_004)

# ---- transforms, parenting, visibility, modifiers, constraints
ob_barrel_metal.location = (0.0, 0.0, 0.0)
ob_barrel_metal.scale = (0.4116, 0.3915, 0.5824)
_m = ob_barrel_metal.modifiers.new('Auto Smooth', 'NODES')
_m.node_group = ng_auto_smooth
_gi = [s.identifier for s in ng_auto_smooth.interface.items_tree if s.item_type == 'SOCKET' and s.in_out == 'INPUT']
_m[_gi[1]] = 1.051  # Angle
ob_barrel_metal_dented_01.location = (1.0, 0.0, 0.0)
ob_barrel_metal_dented_01.scale = (0.4116, 0.3915, 0.5824)
_m = ob_barrel_metal_dented_01.modifiers.new('Auto Smooth', 'NODES')
_m.node_group = ng_auto_smooth
_gi = [s.identifier for s in ng_auto_smooth.interface.items_tree if s.item_type == 'SOCKET' and s.in_out == 'INPUT']
_m[_gi[1]] = 1.051  # Angle
ob_barrel_metal_dented_02.location = (2.121, 0.0, 0.0)
ob_barrel_metal_dented_02.scale = (0.4116, 0.3915, 0.5824)
_m = ob_barrel_metal_dented_02.modifiers.new('Auto Smooth', 'NODES')
_m.node_group = ng_auto_smooth
_gi = [s.identifier for s in ng_auto_smooth.interface.items_tree if s.item_type == 'SOCKET' and s.in_out == 'INPUT']
_m[_gi[1]] = 1.051  # Angle

# ---- collection membership
col_collection.objects.link(ob_barrel_metal)
col_collection.objects.link(ob_barrel_metal_dented_01)
col_collection.objects.link(ob_barrel_metal_dented_02)

# ---- scene / render settings (as saved in the file)
scene.frame_start = 1; scene.frame_end = 250; scene.frame_set(1)
scene.render.engine = 'BLENDER_EEVEE_NEXT'
scene.render.image_settings.file_format = 'TIFF'
scene.render.image_settings.color_depth = '16'
scene.render.image_settings.tiff_codec = 'NONE'
scene.cycles.use_denoising = False
scene.cycles.samples = 200
scene.cycles.sampling_pattern = 'TABULATED_SOBOL'
scene.cycles.use_adaptive_sampling = False
scene.cycles.use_light_tree = False
scene.cycles.max_bounces = 6
scene.cycles.diffuse_bounces = 3
scene.cycles.glossy_bounces = 3
scene.cycles.transmission_bounces = 4
scene.cycles.transparent_max_bounces = 4
scene.eevee.use_gtao = True
scene.view_settings.view_transform = 'Filmic'
bpy.context.view_layer.update()

# ---- added for rendering (the .blend has no active camera and no usable light): camera, sun
cam_auto = bpy.data.cameras.new('AutoCamera')
cam_auto.lens = 50.0
cam_auto.sensor_width = 36.0
cam_auto.clip_end = 1000.0
ob_auto_camera = bpy.data.objects.new('AutoCamera', cam_auto)
scene.collection.objects.link(ob_auto_camera)
ob_auto_camera.location = (4.0993, -3.63102, 3.03038)
ob_auto_camera.rotation_euler = (1.09748, -7.21219e-08, 0.694738)
scene.camera = ob_auto_camera
light_auto_sun = bpy.data.lights.new('AutoSun', 'SUN')
light_auto_sun.energy = 3.0
light_auto_sun.angle = 0.0523599
ob_auto_sun = bpy.data.objects.new('AutoSun', light_auto_sun)
scene.collection.objects.link(ob_auto_sun)
ob_auto_sun.rotation_euler = (0.872665, 0.174533, 0.523599)
bpy.context.view_layer.update()
